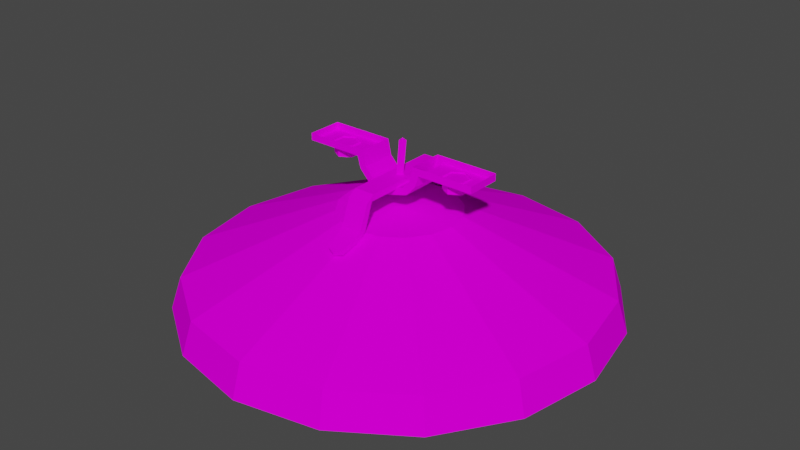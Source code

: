 # Source: blend.blend  (saved by Blender 4.0.36; exported with 4.5.12 LTS)
import bpy
from mathutils import Matrix  # noqa: F401  (used for matrix-valued properties, if any)

bpy.ops.wm.read_factory_settings(use_empty=True)
scene = bpy.context.scene
scene.name = 'Scene'

# ---- images (referenced by path relative to the original .blend; pixels are not part of the script)
import os
ASSET_DIR = os.environ.get("B2B_ASSET_DIR", "")  # directory of the original .blend (textures are referenced by path, not embedded)
HERE = os.path.dirname(os.path.abspath(__file__))  # packed textures are extracted next to this script under _unpacked/

def load_image(name, relpath, width, height, colorspace="sRGB"):
    """Load a texture the original file referenced (path relative to the .blend, or extracted next to this script)."""
    p = next((c for c in (os.path.join(HERE, relpath), os.path.join(ASSET_DIR, relpath)) if relpath and os.path.exists(c)), "")
    if p:
        img = bpy.data.images.load(p, check_existing=True)
        img.name = name
    else:  # same state as the original file: an image datablock whose file is absent (Cycles renders it pink)
        img = bpy.data.images.new(name, width, height)
        img.source = "FILE"
        img.filepath = "//" + (relpath or name)
    img.colorspace_settings.name = colorspace
    return img
img_scrap_ceilinglight_diff_png = load_image('scrap_ceilinglight_diff.png', 'scrap_ceilinglight_diff.png', 1024, 1024, 'sRGB')

# ---- materials (node trees are filled in below, after node groups)
mat_scrap_ceilinglight_diff = bpy.data.materials.new('scrap_ceilinglight_diff')
mat_scrap_ceilinglight_diff.use_transparent_shadow = False
mat_scrap_ceilinglight_diff.roughness = 1.0

# ---- material node trees
mat_scrap_ceilinglight_diff.use_nodes = True; mat_scrap_ceilinglight_diff.node_tree.nodes.clear()
_N = mat_scrap_ceilinglight_diff.node_tree.nodes; _L = mat_scrap_ceilinglight_diff.node_tree.links
n0 = _N.new('ShaderNodeBsdfPrincipled'); n0.name = 'Принципиальный BSDF'; n0.location = (0, 300)
n0.distribution = 'GGX'
n0.subsurface_method = 'RANDOM_WALK_SKIN'
n0.inputs[2].default_value = 1.0
n0.inputs[3].default_value = 1.45
n0.inputs[13].default_value = 0.0
n0.inputs[27].default_value = (0.0, 0.0, 0.0, 1.0)
n0.inputs[28].default_value = 1.0
n1 = _N.new('ShaderNodeOutputMaterial'); n1.name = 'Вывод материала'; n1.location = (280, 300)
n2 = _N.new('ShaderNodeTexImage'); n2.name = 'Изображение-текстура'; n2.location = (-354, 28)
n2.image = img_scrap_ceilinglight_diff_png
_L.new(n0.outputs[0], n1.inputs[0])
_L.new(n2.outputs[0], n0.inputs[0])
n1.is_active_output = True

# ---- world
world_world = bpy.data.worlds.new('World'); scene.world = world_world
world_world.use_nodes = True; world_world.node_tree.nodes.clear()
_N = world_world.node_tree.nodes; _L = world_world.node_tree.links
n0 = _N.new('ShaderNodeOutputWorld'); n0.name = 'World Output'; n0.location = (300, 300)
n1 = _N.new('ShaderNodeBackground'); n1.name = 'Background'; n1.location = (10, 300)
n1.inputs[0].default_value = (0.05088, 0.05088, 0.05088, 1.0)
_L.new(n1.outputs[0], n0.inputs[0])
n0.is_active_output = True
world_world.color = (0.05088, 0.05088, 0.05088)
world_world.use_sun_shadow = False
world_world.sun_shadow_jitter_overblur = 0.0

# ---- meshes
me_scrap_ceilinglight_lod1__1 = bpy.data.meshes.new('scrap_ceilinglight_LOD1 (1)')
me_scrap_ceilinglight_lod1__1.from_pydata([(29.05, -21.4, -2.384e-05), (30.32, -21.18, -2.384e-05), (28.0, -21.18, -11.6), (26.83, -21.4, -11.11), (28.44, -16.98, -2.384e-05), (21.44, -21.18, -21.44), (26.27, -16.98, -10.88), (8.179, -8.319, -5.96e-06), (20.53, -21.4, -20.53), (11.6, -21.18, -28.0), (7.556, -8.319, -3.131), (2.547, -8.02, -0.5066), (20.12, -16.98, -20.12), (11.11, -21.4, -26.83), (-2.98e-05, -21.18, -30.32), (5.783, -8.319, -5.783), (1.443, -8.02, -2.159), (10.88, -16.98, -26.27), (-2.98e-05, -21.4, -29.05), (-11.6, -21.18, -28.0), (3.131, -8.319, -7.556), (-2.384e-05, -16.98, -28.44), (-11.11, -21.4, -26.83), (-21.44, -21.18, -21.44), (-5.96e-06, -8.319, -8.179), (-0.5066, -8.02, -2.547), (-10.88, -16.98, -26.27), (-20.53, -21.4, -20.53), (-28.0, -21.18, -11.6), (-3.131, -8.319, -7.556), (-20.12, -16.98, -20.12), (-26.83, -21.4, -11.11), (-30.32, -21.18, 3.576e-05), (-29.05, -21.4, 3.576e-05), (-5.783, -8.319, -5.783), (-2.159, -8.02, -1.443), (-26.27, -16.98, -10.88), (-28.44, -16.98, 2.98e-05), (-7.556, -8.319, -3.131), (-8.179, -8.319, 1.192e-05), (-2.547, -8.02, 0.5066), (8.411, -7.764, -5.96e-06), (0.0, -7.416, 3.576e-07), (7.77, -7.764, -3.22), (28.86, -16.63, -2.384e-05), (26.66, -16.63, -11.04), (5.948, -7.764, -5.948), (20.4, -16.63, -20.4), (3.22, -7.764, -7.77), (11.04, -16.63, -26.66), (-5.96e-06, -7.764, -8.411), (-2.384e-05, -16.63, -28.86), (-3.22, -7.764, -7.77), (-11.04, -16.63, -26.66), (-5.948, -7.764, -5.948), (-20.4, -16.63, -20.4), (-7.77, -7.764, -3.22), (-8.411, -7.764, 1.192e-05), (-26.66, -16.63, -11.04), (-28.86, -16.63, 2.98e-05), (2.547, -11.33, -0.5066), (1.443, -11.33, -2.159), (4.727, -13.9, -0.9399), (-0.5066, -11.33, -2.547), (2.678, -13.9, -4.007), (-2.159, -11.33, -1.443), (-2.547, -11.33, 0.5066), (-0.9399, -13.9, -4.727), (-4.007, -13.9, -2.678), (-4.727, -13.9, 0.9399), (-5.383, -16.49, 1.07), (-4.562, -16.49, -3.049), (-4.895, -19.07, 0.9735), (3.049, -16.49, -4.562), (5.383, -16.49, -1.07), (-1.07, -16.49, -5.383), (-4.15, -19.07, -2.774), (-3.952, -20.52, 0.7858), (2.774, -19.07, -4.15), (4.895, -19.07, -0.9735), (-0.9735, -19.07, -4.895), (-3.351, -20.52, -2.238), (-2.637, -21.64, 0.5245), (2.238, -20.52, -3.351), (3.952, -20.52, -0.7858), (-0.7858, -20.52, -3.952), (-2.235, -21.64, -1.494), (0.0, -22.4, 5.96e-06), (-0.5245, -21.64, -2.637), (1.494, -21.64, -2.235), (2.637, -21.64, -0.5245), (1.469, -3.784, -7.129), (-1.475, -3.741, 0.0), (1.475, -3.741, 0.0), (-1.469, -3.784, -7.129), (1.476, -7.343, -8.441), (-1.475, -2.902, 0.0), (-1.476, -7.343, -8.441), (1.469, -8.246, -9.296), (-1.469, -8.246, -9.296), (-1.476, -2.904, -6.836), (1.475, -2.902, 0.0), (-1.476, -3.729, -8.014), (1.476, -2.904, -6.836), (-1.473, -7.251, -9.424), (1.476, -3.729, -8.014), (1.473, -7.251, -9.424), (1.115, -8.734, -12.42), (1.108, -9.32, -12.17), (-1.115, -8.734, -12.42), (-1.108, -9.32, -12.17), (-5.96e-06, -9.515, -12.62), (-5.96e-06, -8.929, -12.88), (-0.3002, -3.047, -0.3029), (-0.09127, 1.817, -0.5978), (0.09699, 1.836, 0.3222), (-0.1232, -3.032, 0.5615), (0.7996, 1.799, -0.3002), (0.5367, -3.062, -0.0234), (-10.51, -0.8163, -0.8873), (-8.972, -2.477, -1.775), (-8.972, -0.8163, -1.775), (-10.51, -2.477, -0.8873), (-10.51, -0.8163, 0.8873), (-10.51, -2.477, 0.8873), (-8.972, -0.8163, 1.775), (-8.972, -2.477, 1.775), (-7.434, -0.8163, 0.8873), (-7.434, -2.477, 0.8873), (-7.434, -0.8163, -0.8873), (-7.434, -2.477, -0.8873), (-8.972, -2.49, 6.249e-08), (0.0, -4.987, -2.499), (0.0, -3.989, -2.499), (-2.534, -3.281, -2.499), (-3.093, -4.12, -2.499), (0.0, -4.987, 2.499), (-3.598, -2.136, -2.499), (-3.093, -4.12, 2.499), (0.0, -3.989, 2.499), (-2.534, -3.281, 2.499), (-4.486, -2.617, -2.499), (-4.056, 0.0, -2.499), (-4.486, -2.617, 2.499), (-3.598, -2.136, 2.499), (-4.944, -1.0, -2.499), (-13.0, 0.0, -2.499), (-13.0, -1.0, -2.499), (-4.944, -1.0, 2.499), (-4.056, 0.0, 2.499), (-13.0, -1.0, 2.499), (-13.0, 0.0, 2.499), (10.51, -0.8163, 0.8873), (8.972, -2.477, 1.775), (8.972, -0.8163, 1.775), (10.51, -2.477, 0.8873), (10.51, -0.8163, -0.8873), (10.51, -2.477, -0.8873), (8.972, -0.8163, -1.775), (8.972, -2.477, -1.775), (7.434, -0.8163, -0.8873), (7.434, -2.477, -0.8873), (7.434, -0.8163, 0.8873), (7.434, -2.477, 0.8873), (8.972, -2.49, 6.249e-08), (2.534, -3.281, 2.499), (3.093, -4.12, 2.499), (3.598, -2.136, 2.499), (3.093, -4.12, -2.499), (2.534, -3.281, -2.499), (4.486, -2.617, 2.499), (4.056, 0.0, 2.499), (4.486, -2.617, -2.499), (3.598, -2.136, -2.499), (4.944, -1.0, 2.499), (13.0, 0.0, 2.499), (13.0, -1.0, 2.499), (4.944, -1.0, -2.499), (4.056, 0.0, -2.499), (13.0, -1.0, -2.499), (13.0, 0.0, -2.499), (-28.0, -21.18, 11.6), (-26.83, -21.4, 11.11), (-21.44, -21.18, 21.44), (-26.27, -16.98, 10.88), (-20.53, -21.4, 20.53), (-11.6, -21.18, 28.0), (-7.556, -8.319, 3.131), (-20.12, -16.98, 20.12), (-11.11, -21.4, 26.83), (2.98e-05, -21.18, 30.32), (-5.783, -8.319, 5.783), (-1.443, -8.02, 2.159), (-10.88, -16.98, 26.27), (2.98e-05, -21.4, 29.05), (11.6, -21.18, 28.0), (-3.131, -8.319, 7.556), (2.98e-05, -16.98, 28.44), (11.11, -21.4, 26.83), (21.44, -21.18, 21.44), (5.96e-06, -8.319, 8.179), (0.5066, -8.02, 2.547), (10.88, -16.98, 26.27), (20.53, -21.4, 20.53), (28.0, -21.18, 11.6), (3.131, -8.319, 7.556), (20.12, -16.98, 20.12), (26.83, -21.4, 11.11), (5.783, -8.319, 5.783), (2.159, -8.02, 1.443), (26.27, -16.98, 10.88), (7.556, -8.319, 3.131), (-7.77, -7.764, 3.22), (-26.66, -16.63, 11.04), (-5.948, -7.764, 5.948), (-20.4, -16.63, 20.4), (-3.22, -7.764, 7.77), (-11.04, -16.63, 26.66), (5.96e-06, -7.764, 8.411), (2.98e-05, -16.63, 28.86), (3.22, -7.764, 7.77), (11.04, -16.63, 26.66), (5.948, -7.764, 5.948), (20.4, -16.63, 20.4), (7.77, -7.764, 3.22), (26.66, -16.63, 11.04), (-1.443, -11.33, 2.159), (0.5066, -11.33, 2.547), (-2.678, -13.9, 4.007), (2.159, -11.33, 1.443), (0.9399, -13.9, 4.727), (4.007, -13.9, 2.678), (4.562, -16.49, 3.049), (-3.049, -16.49, 4.562), (1.07, -16.49, 5.383), (4.15, -19.07, 2.774), (-2.774, -19.07, 4.15), (0.9735, -19.07, 4.895), (3.351, -20.52, 2.238), (-2.238, -20.52, 3.351), (0.7858, -20.52, 3.952), (2.235, -21.64, 1.494), (0.5245, -21.64, 2.637), (-1.494, -21.64, 2.235), (-1.469, -3.784, 7.129), (1.469, -3.784, 7.129), (-1.476, -7.343, 8.441), (1.476, -7.343, 8.441), (-1.469, -8.246, 9.296), (1.469, -8.246, 9.296), (1.476, -2.904, 6.836), (1.476, -3.729, 8.014), (-1.476, -2.904, 6.836), (1.473, -7.251, 9.424), (-1.476, -3.729, 8.014), (-1.473, -7.251, 9.424), (-1.115, -8.734, 12.42), (-1.108, -9.32, 12.17), (1.115, -8.734, 12.42), (1.108, -9.32, 12.17), (5.96e-06, -9.515, 12.62), (5.96e-06, -8.929, 12.88)], [], [(0, 2, 1), (0, 3, 2), (4, 3, 0), (3, 5, 2), (4, 6, 3), (7, 6, 4), (3, 8, 5), (6, 8, 3), (8, 9, 5), (7, 10, 6), (11, 10, 7), (6, 12, 8), (10, 12, 6), (8, 13, 9), (12, 13, 8), (13, 14, 9), (11, 15, 10), (10, 15, 12), (11, 16, 15), (12, 17, 13), (15, 17, 12), (13, 18, 14), (17, 18, 13), (18, 19, 14), (16, 20, 15), (15, 20, 17), (17, 21, 18), (20, 21, 17), (18, 22, 19), (21, 22, 18), (22, 23, 19), (16, 24, 20), (20, 24, 21), (16, 25, 24), (21, 26, 22), (24, 26, 21), (22, 27, 23), (26, 27, 22), (27, 28, 23), (25, 29, 24), (24, 29, 26), (26, 30, 27), (29, 30, 26), (27, 31, 28), (30, 31, 27), (31, 32, 28), (31, 33, 32), (25, 34, 29), (29, 34, 30), (25, 35, 34), (30, 36, 31), (36, 33, 31), (34, 36, 30), (36, 37, 33), (34, 38, 36), (38, 37, 36), (35, 38, 34), (38, 39, 37), (35, 39, 38), (35, 40, 39), (41, 43, 42), (44, 43, 41), (44, 45, 43), (1, 45, 44), (1, 2, 45), (43, 46, 42), (45, 46, 43), (2, 47, 45), (45, 47, 46), (2, 5, 47), (46, 48, 42), (47, 48, 46), (5, 49, 47), (47, 49, 48), (5, 9, 49), (48, 50, 42), (49, 50, 48), (9, 51, 49), (49, 51, 50), (9, 14, 51), (50, 52, 42), (51, 52, 50), (14, 53, 51), (51, 53, 52), (14, 19, 53), (52, 54, 42), (53, 54, 52), (19, 55, 53), (53, 55, 54), (19, 23, 55), (54, 56, 42), (55, 56, 54), (56, 57, 42), (23, 58, 55), (55, 58, 56), (58, 57, 56), (23, 28, 58), (58, 59, 57), (28, 59, 58), (28, 32, 59), (16, 11, 60), (16, 60, 61), (25, 16, 61), (61, 60, 62), (25, 61, 63), (35, 25, 63), (61, 62, 64), (63, 61, 64), (35, 63, 65), (40, 35, 65), (40, 65, 66), (65, 63, 67), (63, 64, 67), (66, 65, 68), (65, 67, 68), (66, 68, 69), (68, 70, 69), (68, 71, 70), (67, 71, 68), (71, 72, 70), (62, 73, 64), (62, 74, 73), (64, 75, 67), (67, 75, 71), (64, 73, 75), (71, 76, 72), (75, 76, 71), (76, 77, 72), (74, 78, 73), (74, 79, 78), (73, 80, 75), (75, 80, 76), (73, 78, 80), (76, 81, 77), (80, 81, 76), (81, 82, 77), (79, 83, 78), (79, 84, 83), (78, 85, 80), (80, 85, 81), (78, 83, 85), (81, 86, 82), (85, 86, 81), (87, 82, 86), (85, 88, 86), (83, 88, 85), (87, 86, 88), (84, 89, 83), (83, 89, 88), (87, 88, 89), (84, 90, 89), (87, 89, 90), (91, 93, 92), (91, 92, 94), (95, 91, 94), (94, 92, 96), (95, 94, 97), (98, 95, 97), (98, 97, 99), (94, 96, 100), (100, 96, 101), (97, 94, 102), (94, 100, 102), (100, 101, 103), (102, 100, 103), (103, 101, 93), (103, 93, 91), (99, 97, 104), (97, 102, 104), (102, 103, 105), (105, 103, 91), (104, 102, 105), (106, 105, 91), (104, 105, 106), (106, 91, 95), (106, 95, 98), (107, 106, 98), (104, 106, 107), (107, 98, 108), (99, 104, 109), (104, 107, 109), (99, 109, 110), (109, 111, 110), (112, 108, 111), (112, 107, 108), (109, 112, 111), (107, 112, 109), (113, 115, 114), (113, 116, 115), (116, 117, 115), (116, 118, 117), (118, 114, 117), (118, 113, 114), (119, 121, 120), (119, 120, 122), (123, 119, 122), (123, 122, 124), (125, 123, 124), (125, 124, 126), (127, 125, 126), (127, 126, 128), (129, 127, 128), (129, 128, 130), (121, 129, 130), (121, 130, 120), (120, 130, 131), (122, 120, 131), (130, 128, 131), (124, 122, 131), (131, 128, 126), (126, 124, 131), (132, 134, 133), (132, 135, 134), (136, 135, 132), (135, 137, 134), (136, 138, 135), (139, 138, 136), (139, 140, 138), (135, 141, 137), (138, 141, 135), (141, 142, 137), (140, 143, 138), (138, 143, 141), (140, 144, 143), (141, 145, 142), (143, 145, 141), (145, 146, 142), (145, 147, 146), (144, 148, 143), (143, 148, 145), (148, 147, 145), (144, 149, 148), (148, 150, 147), (149, 150, 148), (149, 151, 150), (151, 147, 150), (151, 146, 147), (133, 140, 139), (133, 134, 140), (134, 144, 140), (134, 137, 144), (137, 149, 144), (137, 142, 149), (152, 154, 153), (152, 153, 155), (156, 152, 155), (156, 155, 157), (158, 156, 157), (158, 157, 159), (160, 158, 159), (160, 159, 161), (162, 160, 161), (162, 161, 163), (154, 162, 163), (154, 163, 153), (153, 163, 164), (155, 153, 164), (163, 161, 164), (157, 155, 164), (164, 161, 159), (159, 157, 164), (136, 165, 139), (136, 166, 165), (132, 166, 136), (166, 167, 165), (132, 168, 166), (133, 168, 132), (133, 169, 168), (166, 170, 167), (168, 170, 166), (170, 171, 167), (169, 172, 168), (168, 172, 170), (169, 173, 172), (170, 174, 171), (172, 174, 170), (174, 175, 171), (174, 176, 175), (173, 177, 172), (172, 177, 174), (177, 176, 174), (173, 178, 177), (177, 179, 176), (178, 179, 177), (178, 180, 179), (180, 176, 179), (180, 175, 176), (139, 169, 133), (139, 165, 169), (165, 173, 169), (165, 167, 173), (167, 178, 173), (167, 171, 178), (33, 181, 32), (33, 182, 181), (37, 182, 33), (182, 183, 181), (37, 184, 182), (39, 184, 37), (182, 185, 183), (184, 185, 182), (185, 186, 183), (39, 187, 184), (40, 187, 39), (184, 188, 185), (187, 188, 184), (185, 189, 186), (188, 189, 185), (189, 190, 186), (40, 191, 187), (187, 191, 188), (40, 192, 191), (188, 193, 189), (191, 193, 188), (189, 194, 190), (193, 194, 189), (194, 195, 190), (192, 196, 191), (191, 196, 193), (193, 197, 194), (196, 197, 193), (194, 198, 195), (197, 198, 194), (198, 199, 195), (192, 200, 196), (196, 200, 197), (192, 201, 200), (197, 202, 198), (200, 202, 197), (198, 203, 199), (202, 203, 198), (203, 204, 199), (201, 205, 200), (200, 205, 202), (202, 206, 203), (205, 206, 202), (203, 207, 204), (206, 207, 203), (207, 1, 204), (207, 0, 1), (201, 208, 205), (205, 208, 206), (201, 209, 208), (206, 210, 207), (210, 0, 207), (208, 210, 206), (210, 4, 0), (208, 211, 210), (211, 4, 210), (209, 211, 208), (211, 7, 4), (209, 7, 211), (209, 11, 7), (57, 212, 42), (59, 212, 57), (59, 213, 212), (32, 213, 59), (32, 181, 213), (212, 214, 42), (213, 214, 212), (181, 215, 213), (213, 215, 214), (181, 183, 215), (214, 216, 42), (215, 216, 214), (183, 217, 215), (215, 217, 216), (183, 186, 217), (216, 218, 42), (217, 218, 216), (186, 219, 217), (217, 219, 218), (186, 190, 219), (218, 220, 42), (219, 220, 218), (190, 221, 219), (219, 221, 220), (190, 195, 221), (220, 222, 42), (221, 222, 220), (195, 223, 221), (221, 223, 222), (195, 199, 223), (222, 224, 42), (223, 224, 222), (224, 41, 42), (199, 225, 223), (223, 225, 224), (225, 41, 224), (199, 204, 225), (225, 44, 41), (204, 44, 225), (204, 1, 44), (192, 40, 66), (192, 66, 226), (201, 192, 226), (226, 66, 69), (201, 226, 227), (209, 201, 227), (226, 69, 228), (227, 226, 228), (209, 227, 229), (11, 209, 229), (11, 229, 60), (229, 227, 230), (227, 228, 230), (60, 229, 231), (229, 230, 231), (60, 231, 62), (231, 74, 62), (231, 232, 74), (230, 232, 231), (232, 79, 74), (69, 233, 228), (69, 70, 233), (228, 234, 230), (230, 234, 232), (228, 233, 234), (232, 235, 79), (234, 235, 232), (235, 84, 79), (70, 236, 233), (70, 72, 236), (233, 237, 234), (234, 237, 235), (233, 236, 237), (235, 238, 84), (237, 238, 235), (238, 90, 84), (72, 239, 236), (72, 77, 239), (236, 240, 237), (237, 240, 238), (236, 239, 240), (238, 241, 90), (240, 241, 238), (87, 90, 241), (240, 242, 241), (239, 242, 240), (87, 241, 242), (77, 243, 239), (239, 243, 242), (87, 242, 243), (77, 82, 243), (87, 243, 82), (244, 92, 93), (244, 93, 245), (246, 244, 245), (245, 93, 101), (246, 245, 247), (248, 246, 247), (248, 247, 249), (245, 101, 250), (250, 101, 96), (247, 245, 251), (245, 250, 251), (250, 96, 252), (251, 250, 252), (252, 96, 92), (252, 92, 244), (249, 247, 253), (247, 251, 253), (251, 252, 254), (254, 252, 244), (253, 251, 254), (255, 254, 244), (253, 254, 255), (255, 244, 246), (255, 246, 248), (256, 255, 248), (253, 255, 256), (256, 248, 257), (249, 253, 258), (253, 256, 258), (249, 258, 259), (258, 260, 259), (261, 257, 260), (261, 256, 257), (258, 261, 260), (256, 261, 258)])
_k = set([(1, 2), (1, 204), (2, 5), (5, 9), (9, 14), (11, 16), (11, 209), (14, 19), (16, 25), (19, 23), (23, 28), (25, 35), (28, 32), (32, 181), (35, 40), (40, 192), (41, 43), (41, 224), (43, 46), (44, 45), (44, 225), (45, 47), (46, 48), (47, 49), (48, 50), (49, 51), (50, 52), (51, 53), (52, 54), (53, 55), (54, 56), (55, 58), (56, 57), (57, 212), (58, 59), (59, 213), (91, 93), (91, 95), (92, 94), (92, 244), (93, 245), (94, 97), (95, 98), (96, 100), (96, 252), (97, 99), (100, 102), (101, 103), (101, 250), (102, 104), (103, 105), (104, 109), (105, 106), (106, 107), (107, 112), (109, 112), (119, 121), (119, 123), (120, 122), (120, 130), (121, 129), (122, 124), (123, 125), (124, 126), (125, 127), (126, 128), (127, 129), (128, 130), (145, 147), (146, 147), (147, 150), (148, 150), (149, 151), (150, 151), (152, 154), (152, 156), (153, 155), (153, 163), (154, 162), (155, 157), (156, 158), (157, 159), (158, 160), (159, 161), (160, 162), (161, 163), (174, 176), (175, 176), (176, 179), (177, 179), (179, 180), (181, 183), (183, 186), (186, 190), (190, 195), (192, 201), (195, 199), (199, 204), (201, 209), (212, 214), (213, 215), (214, 216), (215, 217), (216, 218), (217, 219), (218, 220), (219, 221), (220, 222), (221, 223), (222, 224), (223, 225), (244, 246), (245, 247), (246, 248), (247, 249), (250, 251), (251, 253), (252, 254), (253, 258), (254, 255), (255, 256), (256, 261), (258, 261)])
me_scrap_ceilinglight_lod1__1.attributes.new('sharp_edge', 'BOOLEAN', 'EDGE').data.foreach_set('value', [ (min(e.vertices), max(e.vertices)) in _k for e in me_scrap_ceilinglight_lod1__1.edges])
_uv = me_scrap_ceilinglight_lod1__1.uv_layers.new(name='UVMap')
_uv.uv.foreach_set('vector', [0.9893, 0.02089, 0.8335, 0.03214, 0.9883, 0.003895, 0.9893, 0.02089, 0.8389, 0.04807, 0.8335, 0.03214, 0.9971, 0.08075, 0.8389, 0.04807, 0.9893, 0.02089, 0.8389, 0.04807, 0.6909, 0.1044, 0.8335, 0.03214, 0.9971, 0.08075, 0.8574, 0.1029, 0.8389, 0.04807, 0.9878, 0.3733, 0.8574, 0.1029, 0.9971, 0.08075, 0.8389, 0.04807, 0.7007, 0.1179, 0.6909, 0.1044, 0.8574, 0.1029, 0.7007, 0.1179, 0.8389, 0.04807, 0.7007, 0.1179, 0.5791, 0.2196, 0.6909, 0.1044, 0.9878, 0.3733, 0.9458, 0.3782, 0.8574, 0.1029, 0.9707, 0.448, 0.9458, 0.3782, 0.9878, 0.3733, 0.8574, 0.1029, 0.7354, 0.1646, 0.7007, 0.1179, 0.9458, 0.3782, 0.7354, 0.1646, 0.8574, 0.1029, 0.7007, 0.1179, 0.5928, 0.2291, 0.5791, 0.2196, 0.7354, 0.1646, 0.5928, 0.2291, 0.7007, 0.1179, 0.5928, 0.2291, 0.5103, 0.365, 0.5791, 0.2196, 0.9707, 0.448, 0.9087, 0.3962, 0.9458, 0.3782, 0.9458, 0.3782, 0.9087, 0.3962, 0.7354, 0.1646, 0.9707, 0.448, 0.9438, 0.4622, 0.9087, 0.3962, 0.7354, 0.1646, 0.6401, 0.2622, 0.5928, 0.2291, 0.9087, 0.3962, 0.6401, 0.2622, 0.7354, 0.1646, 0.5928, 0.2291, 0.5264, 0.3696, 0.5103, 0.365, 0.6401, 0.2622, 0.5264, 0.3696, 0.5928, 0.2291, 0.5264, 0.3696, 0.4929, 0.5254, 0.5103, 0.365, 0.9438, 0.4622, 0.8794, 0.4255, 0.9087, 0.3962, 0.9087, 0.3962, 0.8794, 0.4255, 0.6401, 0.2622, 0.6401, 0.2622, 0.582, 0.3855, 0.5264, 0.3696, 0.8794, 0.4255, 0.582, 0.3855, 0.6401, 0.2622, 0.5264, 0.3696, 0.5098, 0.5244, 0.4929, 0.5254, 0.582, 0.3855, 0.5098, 0.5244, 0.5264, 0.3696, 0.5098, 0.5244, 0.5288, 0.6821, 0.4929, 0.5254, 0.9438, 0.4622, 0.8613, 0.4626, 0.8794, 0.4255, 0.8794, 0.4255, 0.8613, 0.4626, 0.582, 0.3855, 0.9438, 0.4622, 0.9302, 0.491, 0.8613, 0.4626, 0.582, 0.3855, 0.5674, 0.521, 0.5098, 0.5244, 0.8613, 0.4626, 0.5674, 0.521, 0.582, 0.3855, 0.5098, 0.5244, 0.5444, 0.6758, 0.5288, 0.6821, 0.5674, 0.521, 0.5444, 0.6758, 0.5098, 0.5244, 0.5444, 0.6758, 0.6133, 0.8179, 0.5288, 0.6821, 0.9302, 0.491, 0.8564, 0.5034, 0.8613, 0.4626, 0.8613, 0.4626, 0.8564, 0.5034, 0.5674, 0.521, 0.5674, 0.521, 0.5977, 0.6538, 0.5444, 0.6758, 0.8564, 0.5034, 0.5977, 0.6538, 0.5674, 0.521, 0.5444, 0.6758, 0.626, 0.8071, 0.6133, 0.8179, 0.5977, 0.6538, 0.626, 0.8071, 0.5444, 0.6758, 0.626, 0.8071, 0.731, 0.9219, 0.6133, 0.8179, 0.626, 0.8071, 0.7407, 0.9082, 0.731, 0.9219, 0.9302, 0.491, 0.8657, 0.5435, 0.8564, 0.5034, 0.8564, 0.5034, 0.8657, 0.5435, 0.5977, 0.6538, 0.9302, 0.491, 0.936, 0.522, 0.8657, 0.5435, 0.5977, 0.6538, 0.6704, 0.77, 0.626, 0.8071, 0.6704, 0.77, 0.7407, 0.9082, 0.626, 0.8071, 0.8657, 0.5435, 0.6704, 0.77, 0.5977, 0.6538, 0.6704, 0.77, 0.7788, 0.8608, 0.7407, 0.9082, 0.8657, 0.5435, 0.8877, 0.5791, 0.6704, 0.77, 0.8877, 0.5791, 0.7788, 0.8608, 0.6704, 0.77, 0.936, 0.522, 0.8877, 0.5791, 0.8657, 0.5435, 0.8877, 0.5791, 0.9209, 0.6045, 0.7788, 0.8608, 0.936, 0.522, 0.9209, 0.6045, 0.8877, 0.5791, 0.936, 0.522, 0.9512, 0.5371, 0.9209, 0.6045, 0.5024, 0.3591, 0.459, 0.3586, 0.4688, 0.4338, 0.5547, 0.06714, 0.459, 0.3586, 0.5024, 0.3591, 0.5547, 0.06714, 0.408, 0.06982, 0.459, 0.3586, 0.5571, 0.001854, 0.408, 0.06982, 0.5547, 0.06714, 0.5571, 0.001854, 0.3962, 0.008263, 0.408, 0.06982, 0.459, 0.3586, 0.4185, 0.3726, 0.4548, 0.439, 0.408, 0.06982, 0.4185, 0.3726, 0.459, 0.3586, 0.3962, 0.008263, 0.2712, 0.1187, 0.408, 0.06982, 0.408, 0.06982, 0.2712, 0.1187, 0.4185, 0.3726, 0.3962, 0.008263, 0.2401, 0.06421, 0.2712, 0.1187, 0.4185, 0.3726, 0.3855, 0.3997, 0.4429, 0.449, 0.2712, 0.1187, 0.3855, 0.3997, 0.4185, 0.3726, 0.2401, 0.06421, 0.1602, 0.2117, 0.2712, 0.1187, 0.2712, 0.1187, 0.1602, 0.2117, 0.3855, 0.3997, 0.2401, 0.06421, 0.112, 0.1711, 0.1602, 0.2117, 0.3855, 0.3997, 0.364, 0.4365, 0.4353, 0.4624, 0.1602, 0.2117, 0.364, 0.4365, 0.3855, 0.3997, 0.112, 0.1711, 0.08777, 0.3372, 0.1602, 0.2117, 0.1602, 0.2117, 0.08777, 0.3372, 0.364, 0.4365, 0.112, 0.1711, 0.02864, 0.3159, 0.08777, 0.3372, 0.364, 0.4365, 0.3567, 0.4785, 0.4324, 0.4778, 0.08777, 0.3372, 0.3567, 0.4785, 0.364, 0.4365, 0.02864, 0.3159, 0.06317, 0.4802, 0.08777, 0.3372, 0.08777, 0.3372, 0.06317, 0.4802, 0.3567, 0.4785, 0.02864, 0.3159, 0.0003183, 0.4805, 0.06317, 0.4802, 0.3567, 0.4785, 0.3645, 0.5205, 0.4348, 0.4929, 0.06317, 0.4802, 0.3645, 0.5205, 0.3567, 0.4785, 0.0003183, 0.4805, 0.08942, 0.6226, 0.06317, 0.4802, 0.06317, 0.4802, 0.08942, 0.6226, 0.3645, 0.5205, 0.0003183, 0.4805, 0.03058, 0.6445, 0.08942, 0.6226, 0.3645, 0.5205, 0.3865, 0.5571, 0.4421, 0.5059, 0.08942, 0.6226, 0.3865, 0.5571, 0.3645, 0.5205, 0.3865, 0.5571, 0.4202, 0.5845, 0.4534, 0.5146, 0.03058, 0.6445, 0.1635, 0.7476, 0.08942, 0.6226, 0.08942, 0.6226, 0.1635, 0.7476, 0.3865, 0.5571, 0.1635, 0.7476, 0.4202, 0.5845, 0.3865, 0.5571, 0.03058, 0.6445, 0.1152, 0.7876, 0.1635, 0.7476, 0.1635, 0.7476, 0.2751, 0.8433, 0.4202, 0.5845, 0.1152, 0.7876, 0.2751, 0.8433, 0.1635, 0.7476, 0.1152, 0.7876, 0.2352, 0.895, 0.2751, 0.8433, 0.4741, 0.6611, 0.5039, 0.6587, 0.5127, 0.7036, 0.4741, 0.6611, 0.5127, 0.7036, 0.4785, 0.7061, 0.4414, 0.6611, 0.4741, 0.6611, 0.4785, 0.7061, 0.4785, 0.7061, 0.5127, 0.7036, 0.5342, 0.7485, 0.4414, 0.6611, 0.4785, 0.7061, 0.4399, 0.7061, 0.4102, 0.6602, 0.4414, 0.6611, 0.4399, 0.7061, 0.4785, 0.7061, 0.5342, 0.7485, 0.4861, 0.751, 0.4399, 0.7061, 0.4785, 0.7061, 0.4861, 0.751, 0.4102, 0.6602, 0.4399, 0.7061, 0.4028, 0.7056, 0.3889, 0.6572, 0.4102, 0.6602, 0.4028, 0.7056, 0.3889, 0.6572, 0.4028, 0.7056, 0.3794, 0.7017, 0.4028, 0.7056, 0.4399, 0.7061, 0.4377, 0.7505, 0.4399, 0.7061, 0.4861, 0.751, 0.4377, 0.7505, 0.3794, 0.7017, 0.4028, 0.7056, 0.3894, 0.751, 0.4028, 0.7056, 0.4377, 0.7505, 0.3894, 0.751, 0.3794, 0.7017, 0.3894, 0.751, 0.353, 0.7456, 0.3894, 0.751, 0.3457, 0.791, 0.353, 0.7456, 0.3894, 0.751, 0.3867, 0.7876, 0.3457, 0.791, 0.4377, 0.7505, 0.3867, 0.7876, 0.3894, 0.751, 0.3867, 0.7876, 0.3572, 0.8359, 0.3457, 0.791, 0.5342, 0.7485, 0.4873, 0.7852, 0.4861, 0.751, 0.5342, 0.7485, 0.54, 0.79, 0.4873, 0.7852, 0.4861, 0.751, 0.4373, 0.7837, 0.4377, 0.7505, 0.4377, 0.7505, 0.4373, 0.7837, 0.3867, 0.7876, 0.4861, 0.751, 0.4873, 0.7852, 0.4373, 0.7837, 0.3867, 0.7876, 0.3923, 0.8237, 0.3572, 0.8359, 0.4373, 0.7837, 0.3923, 0.8237, 0.3867, 0.7876, 0.3923, 0.8237, 0.3772, 0.8633, 0.3572, 0.8359, 0.54, 0.79, 0.4841, 0.8184, 0.4873, 0.7852, 0.54, 0.79, 0.5308, 0.8315, 0.4841, 0.8184, 0.4873, 0.7852, 0.4382, 0.8159, 0.4373, 0.7837, 0.4373, 0.7837, 0.4382, 0.8159, 0.3923, 0.8237, 0.4873, 0.7852, 0.4841, 0.8184, 0.4382, 0.8159, 0.3923, 0.8237, 0.4023, 0.8462, 0.3772, 0.8633, 0.4382, 0.8159, 0.4023, 0.8462, 0.3923, 0.8237, 0.4023, 0.8462, 0.4041, 0.8813, 0.3772, 0.8633, 0.5308, 0.8315, 0.4788, 0.8394, 0.4841, 0.8184, 0.5308, 0.8315, 0.5142, 0.8569, 0.4788, 0.8394, 0.4841, 0.8184, 0.4399, 0.8359, 0.4382, 0.8159, 0.4382, 0.8159, 0.4399, 0.8359, 0.4023, 0.8462, 0.4841, 0.8184, 0.4788, 0.8394, 0.4399, 0.8359, 0.4023, 0.8462, 0.4175, 0.8667, 0.4041, 0.8813, 0.4399, 0.8359, 0.4175, 0.8667, 0.4023, 0.8462, 0.4497, 0.8931, 0.4041, 0.8813, 0.4175, 0.8667, 0.4399, 0.8359, 0.4429, 0.8574, 0.4175, 0.8667, 0.4788, 0.8394, 0.4429, 0.8574, 0.4399, 0.8359, 0.4497, 0.8931, 0.4175, 0.8667, 0.4429, 0.8574, 0.5142, 0.8569, 0.4702, 0.8604, 0.4788, 0.8394, 0.4788, 0.8394, 0.4702, 0.8604, 0.4429, 0.8574, 0.4497, 0.8931, 0.4429, 0.8574, 0.4702, 0.8604, 0.5142, 0.8569, 0.4915, 0.876, 0.4702, 0.8604, 0.4497, 0.8931, 0.4702, 0.8604, 0.4915, 0.876, 0.873, 0.8818, 0.978, 0.8828, 0.9849, 0.9238, 0.873, 0.8818, 0.9849, 0.9238, 0.874, 0.9253, 0.8174, 0.8813, 0.873, 0.8818, 0.874, 0.9253, 0.874, 0.9253, 0.9849, 0.9238, 0.9932, 0.9346, 0.8174, 0.8813, 0.874, 0.9253, 0.8154, 0.9248, 0.7993, 0.8813, 0.8174, 0.8813, 0.8154, 0.9248, 0.7993, 0.8813, 0.8154, 0.9248, 0.7979, 0.9248, 0.874, 0.9253, 0.9932, 0.9346, 0.8853, 0.937, 0.8853, 0.937, 0.9932, 0.9346, 0.9941, 0.9819, 0.8154, 0.9248, 0.874, 0.9253, 0.8667, 0.9375, 0.874, 0.9253, 0.8853, 0.937, 0.8667, 0.9375, 0.8853, 0.937, 0.9941, 0.9819, 0.8862, 0.9839, 0.8667, 0.9375, 0.8853, 0.937, 0.8862, 0.9839, 0.8862, 0.9839, 0.9941, 0.9819, 0.9937, 0.9956, 0.8862, 0.9839, 0.9937, 0.9956, 0.877, 0.9961, 0.7979, 0.9248, 0.8154, 0.9248, 0.8062, 0.938, 0.8154, 0.9248, 0.8667, 0.9375, 0.8062, 0.938, 0.8667, 0.9375, 0.8862, 0.9839, 0.8677, 0.9844, 0.8677, 0.9844, 0.8862, 0.9839, 0.877, 0.9961, 0.8062, 0.938, 0.8667, 0.9375, 0.8677, 0.9844, 0.8071, 0.9858, 0.8677, 0.9844, 0.877, 0.9961, 0.8062, 0.938, 0.8677, 0.9844, 0.8071, 0.9858, 0.8071, 0.9858, 0.877, 0.9961, 0.8154, 0.999, 0.8071, 0.9858, 0.8154, 0.999, 0.7983, 0.9995, 0.7544, 0.9805, 0.8071, 0.9858, 0.7983, 0.9995, 0.8062, 0.938, 0.8071, 0.9858, 0.7544, 0.9805, 0.7544, 0.9805, 0.7983, 0.9995, 0.7476, 0.9873, 0.7979, 0.9248, 0.8062, 0.938, 0.7539, 0.9458, 0.8062, 0.938, 0.7544, 0.9805, 0.7539, 0.9458, 0.7979, 0.9248, 0.7539, 0.9458, 0.7466, 0.939, 0.7539, 0.9458, 0.7383, 0.9634, 0.7466, 0.939, 0.748, 0.9634, 0.7476, 0.9873, 0.7383, 0.9634, 0.748, 0.9634, 0.7544, 0.9805, 0.7476, 0.9873, 0.7539, 0.9458, 0.748, 0.9634, 0.7383, 0.9634, 0.7544, 0.9805, 0.748, 0.9634, 0.7539, 0.9458, 0.01826, 0.8276, 0.05222, 0.9961, 0.01489, 0.9956, 0.01826, 0.8276, 0.05331, 0.8267, 0.05222, 0.9961, 0.05331, 0.8267, 0.08917, 0.9966, 0.05222, 0.9961, 0.05331, 0.8267, 0.08826, 0.8276, 0.08917, 0.9966, 0.08826, 0.8276, 0.1255, 0.998, 0.08917, 0.9966, 0.08826, 0.8276, 0.1235, 0.8271, 0.1255, 0.998, 0.833, 0.8701, 0.8032, 0.8701, 0.8032, 0.8423, 0.833, 0.8701, 0.8032, 0.8423, 0.833, 0.8423, 0.8628, 0.8701, 0.833, 0.8701, 0.833, 0.8423, 0.8628, 0.8701, 0.833, 0.8423, 0.8628, 0.8423, 0.8926, 0.8701, 0.8628, 0.8701, 0.8628, 0.8423, 0.8926, 0.8701, 0.8628, 0.8423, 0.8926, 0.8423, 0.9224, 0.8701, 0.8926, 0.8701, 0.8926, 0.8423, 0.9224, 0.8701, 0.8926, 0.8423, 0.9224, 0.8423, 0.9526, 0.8701, 0.9224, 0.8701, 0.9224, 0.8423, 0.9526, 0.8701, 0.9224, 0.8423, 0.9521, 0.8423, 0.9824, 0.8701, 0.9526, 0.8701, 0.9521, 0.8423, 0.9824, 0.8701, 0.9521, 0.8423, 0.9829, 0.8423, 0.9829, 0.8423, 0.9521, 0.8423, 0.9678, 0.8145, 0.9995, 0.8145, 0.9829, 0.8423, 0.9678, 0.8145, 0.9521, 0.8423, 0.9355, 0.8145, 0.9678, 0.8145, 0.9834, 0.7866, 0.9995, 0.8145, 0.9678, 0.8145, 0.9678, 0.8145, 0.9355, 0.8145, 0.9517, 0.7866, 0.9517, 0.7866, 0.9834, 0.7866, 0.9678, 0.8145, 0.6831, 0.915, 0.6411, 0.9019, 0.6831, 0.9019, 0.6831, 0.915, 0.6411, 0.915, 0.6411, 0.9019, 0.6831, 0.9834, 0.6411, 0.915, 0.6831, 0.915, 0.6411, 0.915, 0.6152, 0.9019, 0.6411, 0.9019, 0.6831, 0.9834, 0.6411, 0.9834, 0.6411, 0.915, 0.6831, 0.9966, 0.6411, 0.9834, 0.6831, 0.9834, 0.6831, 0.9966, 0.6411, 0.9966, 0.6411, 0.9834, 0.6411, 0.915, 0.6152, 0.915, 0.6152, 0.9019, 0.6411, 0.9834, 0.6152, 0.915, 0.6411, 0.915, 0.6152, 0.915, 0.5923, 0.9019, 0.6152, 0.9019, 0.6411, 0.9966, 0.6152, 0.9834, 0.6411, 0.9834, 0.6411, 0.9834, 0.6152, 0.9834, 0.6152, 0.915, 0.6411, 0.9966, 0.6152, 0.9966, 0.6152, 0.9834, 0.6152, 0.915, 0.5923, 0.915, 0.5923, 0.9019, 0.6152, 0.9834, 0.5923, 0.915, 0.6152, 0.915, 0.5923, 0.915, 0.4666, 0.9019, 0.5923, 0.9019, 0.5923, 0.915, 0.4792, 0.915, 0.4666, 0.9019, 0.6152, 0.9966, 0.5923, 0.9834, 0.6152, 0.9834, 0.6152, 0.9834, 0.5923, 0.9834, 0.5923, 0.915, 0.5923, 0.9834, 0.4792, 0.915, 0.5923, 0.915, 0.6152, 0.9966, 0.5923, 0.9966, 0.5923, 0.9834, 0.5923, 0.9834, 0.4792, 0.9834, 0.4792, 0.915, 0.5923, 0.9966, 0.4792, 0.9834, 0.5923, 0.9834, 0.5923, 0.9966, 0.4666, 0.9966, 0.4792, 0.9834, 0.4666, 0.9966, 0.4792, 0.915, 0.4792, 0.9834, 0.4666, 0.9966, 0.4666, 0.9019, 0.4792, 0.915, 0.1522, 0.9087, 0.199, 0.9961, 0.1522, 0.9961, 0.1522, 0.9087, 0.199, 0.9087, 0.199, 0.9961, 0.199, 0.9087, 0.2266, 0.9961, 0.199, 0.9961, 0.199, 0.9087, 0.2266, 0.9087, 0.2266, 0.9961, 0.2266, 0.9087, 0.2651, 0.9961, 0.2266, 0.9961, 0.2266, 0.9087, 0.2651, 0.9087, 0.2651, 0.9961, 0.833, 0.8701, 0.8032, 0.8701, 0.8032, 0.8423, 0.833, 0.8701, 0.8032, 0.8423, 0.833, 0.8423, 0.8628, 0.8701, 0.833, 0.8701, 0.833, 0.8423, 0.8628, 0.8701, 0.833, 0.8423, 0.8628, 0.8423, 0.8926, 0.8701, 0.8628, 0.8701, 0.8628, 0.8423, 0.8926, 0.8701, 0.8628, 0.8423, 0.8926, 0.8423, 0.9224, 0.8701, 0.8926, 0.8701, 0.8926, 0.8423, 0.9224, 0.8701, 0.8926, 0.8423, 0.9224, 0.8423, 0.9526, 0.8701, 0.9224, 0.8701, 0.9224, 0.8423, 0.9526, 0.8701, 0.9224, 0.8423, 0.9521, 0.8423, 0.9824, 0.8701, 0.9526, 0.8701, 0.9521, 0.8423, 0.9824, 0.8701, 0.9521, 0.8423, 0.9829, 0.8423, 0.9829, 0.8423, 0.9521, 0.8423, 0.9678, 0.8145, 0.9995, 0.8145, 0.9829, 0.8423, 0.9678, 0.8145, 0.9521, 0.8423, 0.9355, 0.8145, 0.9678, 0.8145, 0.9834, 0.7866, 0.9995, 0.8145, 0.9678, 0.8145, 0.9678, 0.8145, 0.9355, 0.8145, 0.9517, 0.7866, 0.9517, 0.7866, 0.9834, 0.7866, 0.9678, 0.8145, 0.6831, 0.915, 0.6411, 0.9019, 0.6831, 0.9019, 0.6831, 0.915, 0.6411, 0.915, 0.6411, 0.9019, 0.6831, 0.9834, 0.6411, 0.915, 0.6831, 0.915, 0.6411, 0.915, 0.6152, 0.9019, 0.6411, 0.9019, 0.6831, 0.9834, 0.6411, 0.9834, 0.6411, 0.915, 0.6831, 0.9966, 0.6411, 0.9834, 0.6831, 0.9834, 0.6831, 0.9966, 0.6411, 0.9966, 0.6411, 0.9834, 0.6411, 0.915, 0.6152, 0.915, 0.6152, 0.9019, 0.6411, 0.9834, 0.6152, 0.915, 0.6411, 0.915, 0.6152, 0.915, 0.5923, 0.9019, 0.6152, 0.9019, 0.6411, 0.9966, 0.6152, 0.9834, 0.6411, 0.9834, 0.6411, 0.9834, 0.6152, 0.9834, 0.6152, 0.915, 0.6411, 0.9966, 0.6152, 0.9966, 0.6152, 0.9834, 0.6152, 0.915, 0.5923, 0.915, 0.5923, 0.9019, 0.6152, 0.9834, 0.5923, 0.915, 0.6152, 0.915, 0.5923, 0.915, 0.4666, 0.9019, 0.5923, 0.9019, 0.5923, 0.915, 0.4792, 0.915, 0.4666, 0.9019, 0.6152, 0.9966, 0.5923, 0.9834, 0.6152, 0.9834, 0.6152, 0.9834, 0.5923, 0.9834, 0.5923, 0.915, 0.5923, 0.9834, 0.4792, 0.915, 0.5923, 0.915, 0.6152, 0.9966, 0.5923, 0.9966, 0.5923, 0.9834, 0.5923, 0.9834, 0.4792, 0.9834, 0.4792, 0.915, 0.5923, 0.9966, 0.4792, 0.9834, 0.5923, 0.9834, 0.5923, 0.9966, 0.4666, 0.9966, 0.4792, 0.9834, 0.4666, 0.9966, 0.4792, 0.915, 0.4792, 0.9834, 0.4666, 0.9966, 0.4666, 0.9019, 0.4792, 0.915, 0.1522, 0.9087, 0.199, 0.9961, 0.1522, 0.9961, 0.1522, 0.9087, 0.199, 0.9087, 0.199, 0.9961, 0.199, 0.9087, 0.2266, 0.9961, 0.199, 0.9961, 0.199, 0.9087, 0.2266, 0.9087, 0.2266, 0.9961, 0.2266, 0.9087, 0.2651, 0.9961, 0.2266, 0.9961, 0.2266, 0.9087, 0.2651, 0.9087, 0.2651, 0.9961, 0.9893, 0.02089, 0.8335, 0.03214, 0.9883, 0.003895, 0.9893, 0.02089, 0.8389, 0.04807, 0.8335, 0.03214, 0.9971, 0.08075, 0.8389, 0.04807, 0.9893, 0.02089, 0.8389, 0.04807, 0.6909, 0.1044, 0.8335, 0.03214, 0.9971, 0.08075, 0.8574, 0.1029, 0.8389, 0.04807, 0.9878, 0.3733, 0.8574, 0.1029, 0.9971, 0.08075, 0.8389, 0.04807, 0.7007, 0.1179, 0.6909, 0.1044, 0.8574, 0.1029, 0.7007, 0.1179, 0.8389, 0.04807, 0.7007, 0.1179, 0.5791, 0.2196, 0.6909, 0.1044, 0.9878, 0.3733, 0.9458, 0.3782, 0.8574, 0.1029, 0.9707, 0.448, 0.9458, 0.3782, 0.9878, 0.3733, 0.8574, 0.1029, 0.7354, 0.1646, 0.7007, 0.1179, 0.9458, 0.3782, 0.7354, 0.1646, 0.8574, 0.1029, 0.7007, 0.1179, 0.5928, 0.2291, 0.5791, 0.2196, 0.7354, 0.1646, 0.5928, 0.2291, 0.7007, 0.1179, 0.5928, 0.2291, 0.5103, 0.365, 0.5791, 0.2196, 0.9707, 0.448, 0.9087, 0.3962, 0.9458, 0.3782, 0.9458, 0.3782, 0.9087, 0.3962, 0.7354, 0.1646, 0.9707, 0.448, 0.9438, 0.4622, 0.9087, 0.3962, 0.7354, 0.1646, 0.6401, 0.2622, 0.5928, 0.2291, 0.9087, 0.3962, 0.6401, 0.2622, 0.7354, 0.1646, 0.5928, 0.2291, 0.5264, 0.3696, 0.5103, 0.365, 0.6401, 0.2622, 0.5264, 0.3696, 0.5928, 0.2291, 0.5264, 0.3696, 0.4929, 0.5254, 0.5103, 0.365, 0.9438, 0.4622, 0.8794, 0.4255, 0.9087, 0.3962, 0.9087, 0.3962, 0.8794, 0.4255, 0.6401, 0.2622, 0.6401, 0.2622, 0.582, 0.3855, 0.5264, 0.3696, 0.8794, 0.4255, 0.582, 0.3855, 0.6401, 0.2622, 0.5264, 0.3696, 0.5098, 0.5244, 0.4929, 0.5254, 0.582, 0.3855, 0.5098, 0.5244, 0.5264, 0.3696, 0.5098, 0.5244, 0.5288, 0.6821, 0.4929, 0.5254, 0.9438, 0.4622, 0.8613, 0.4626, 0.8794, 0.4255, 0.8794, 0.4255, 0.8613, 0.4626, 0.582, 0.3855, 0.9438, 0.4622, 0.9302, 0.491, 0.8613, 0.4626, 0.582, 0.3855, 0.5674, 0.521, 0.5098, 0.5244, 0.8613, 0.4626, 0.5674, 0.521, 0.582, 0.3855, 0.5098, 0.5244, 0.5444, 0.6758, 0.5288, 0.6821, 0.5674, 0.521, 0.5444, 0.6758, 0.5098, 0.5244, 0.5444, 0.6758, 0.6133, 0.8179, 0.5288, 0.6821, 0.9302, 0.491, 0.8564, 0.5034, 0.8613, 0.4626, 0.8613, 0.4626, 0.8564, 0.5034, 0.5674, 0.521, 0.5674, 0.521, 0.5977, 0.6538, 0.5444, 0.6758, 0.8564, 0.5034, 0.5977, 0.6538, 0.5674, 0.521, 0.5444, 0.6758, 0.626, 0.8071, 0.6133, 0.8179, 0.5977, 0.6538, 0.626, 0.8071, 0.5444, 0.6758, 0.626, 0.8071, 0.731, 0.9219, 0.6133, 0.8179, 0.626, 0.8071, 0.7407, 0.9082, 0.731, 0.9219, 0.9302, 0.491, 0.8657, 0.5435, 0.8564, 0.5034, 0.8564, 0.5034, 0.8657, 0.5435, 0.5977, 0.6538, 0.9302, 0.491, 0.936, 0.522, 0.8657, 0.5435, 0.5977, 0.6538, 0.6704, 0.77, 0.626, 0.8071, 0.6704, 0.77, 0.7407, 0.9082, 0.626, 0.8071, 0.8657, 0.5435, 0.6704, 0.77, 0.5977, 0.6538, 0.6704, 0.77, 0.7788, 0.8608, 0.7407, 0.9082, 0.8657, 0.5435, 0.8877, 0.5791, 0.6704, 0.77, 0.8877, 0.5791, 0.7788, 0.8608, 0.6704, 0.77, 0.936, 0.522, 0.8877, 0.5791, 0.8657, 0.5435, 0.8877, 0.5791, 0.9209, 0.6045, 0.7788, 0.8608, 0.936, 0.522, 0.9209, 0.6045, 0.8877, 0.5791, 0.936, 0.522, 0.9512, 0.5371, 0.9209, 0.6045, 0.5024, 0.3591, 0.459, 0.3586, 0.4688, 0.4338, 0.5547, 0.06714, 0.459, 0.3586, 0.5024, 0.3591, 0.5547, 0.06714, 0.408, 0.06982, 0.459, 0.3586, 0.5571, 0.001854, 0.408, 0.06982, 0.5547, 0.06714, 0.5571, 0.001854, 0.3962, 0.008263, 0.408, 0.06982, 0.459, 0.3586, 0.4185, 0.3726, 0.4548, 0.439, 0.408, 0.06982, 0.4185, 0.3726, 0.459, 0.3586, 0.3962, 0.008263, 0.2712, 0.1187, 0.408, 0.06982, 0.408, 0.06982, 0.2712, 0.1187, 0.4185, 0.3726, 0.3962, 0.008263, 0.2401, 0.06421, 0.2712, 0.1187, 0.4185, 0.3726, 0.3855, 0.3997, 0.4429, 0.449, 0.2712, 0.1187, 0.3855, 0.3997, 0.4185, 0.3726, 0.2401, 0.06421, 0.1602, 0.2117, 0.2712, 0.1187, 0.2712, 0.1187, 0.1602, 0.2117, 0.3855, 0.3997, 0.2401, 0.06421, 0.112, 0.1711, 0.1602, 0.2117, 0.3855, 0.3997, 0.364, 0.4365, 0.4353, 0.4624, 0.1602, 0.2117, 0.364, 0.4365, 0.3855, 0.3997, 0.112, 0.1711, 0.08777, 0.3372, 0.1602, 0.2117, 0.1602, 0.2117, 0.08777, 0.3372, 0.364, 0.4365, 0.112, 0.1711, 0.02864, 0.3159, 0.08777, 0.3372, 0.364, 0.4365, 0.3567, 0.4785, 0.4324, 0.4778, 0.08777, 0.3372, 0.3567, 0.4785, 0.364, 0.4365, 0.02864, 0.3159, 0.06317, 0.4802, 0.08777, 0.3372, 0.08777, 0.3372, 0.06317, 0.4802, 0.3567, 0.4785, 0.02864, 0.3159, 0.0003183, 0.4805, 0.06317, 0.4802, 0.3567, 0.4785, 0.3645, 0.5205, 0.4348, 0.4929, 0.06317, 0.4802, 0.3645, 0.5205, 0.3567, 0.4785, 0.0003183, 0.4805, 0.08942, 0.6226, 0.06317, 0.4802, 0.06317, 0.4802, 0.08942, 0.6226, 0.3645, 0.5205, 0.0003183, 0.4805, 0.03058, 0.6445, 0.08942, 0.6226, 0.3645, 0.5205, 0.3865, 0.5571, 0.4421, 0.5059, 0.08942, 0.6226, 0.3865, 0.5571, 0.3645, 0.5205, 0.3865, 0.5571, 0.4202, 0.5845, 0.4534, 0.5146, 0.03058, 0.6445, 0.1635, 0.7476, 0.08942, 0.6226, 0.08942, 0.6226, 0.1635, 0.7476, 0.3865, 0.5571, 0.1635, 0.7476, 0.4202, 0.5845, 0.3865, 0.5571, 0.03058, 0.6445, 0.1152, 0.7876, 0.1635, 0.7476, 0.1635, 0.7476, 0.2751, 0.8433, 0.4202, 0.5845, 0.1152, 0.7876, 0.2751, 0.8433, 0.1635, 0.7476, 0.1152, 0.7876, 0.2352, 0.895, 0.2751, 0.8433, 0.4741, 0.6611, 0.5039, 0.6587, 0.5127, 0.7036, 0.4741, 0.6611, 0.5127, 0.7036, 0.4785, 0.7061, 0.4414, 0.6611, 0.4741, 0.6611, 0.4785, 0.7061, 0.4785, 0.7061, 0.5127, 0.7036, 0.5342, 0.7485, 0.4414, 0.6611, 0.4785, 0.7061, 0.4399, 0.7061, 0.4102, 0.6602, 0.4414, 0.6611, 0.4399, 0.7061, 0.4785, 0.7061, 0.5342, 0.7485, 0.4861, 0.751, 0.4399, 0.7061, 0.4785, 0.7061, 0.4861, 0.751, 0.4102, 0.6602, 0.4399, 0.7061, 0.4028, 0.7056, 0.3889, 0.6572, 0.4102, 0.6602, 0.4028, 0.7056, 0.3889, 0.6572, 0.4028, 0.7056, 0.3794, 0.7017, 0.4028, 0.7056, 0.4399, 0.7061, 0.4377, 0.7505, 0.4399, 0.7061, 0.4861, 0.751, 0.4377, 0.7505, 0.3794, 0.7017, 0.4028, 0.7056, 0.3894, 0.751, 0.4028, 0.7056, 0.4377, 0.7505, 0.3894, 0.751, 0.3794, 0.7017, 0.3894, 0.751, 0.353, 0.7456, 0.3894, 0.751, 0.3457, 0.791, 0.353, 0.7456, 0.3894, 0.751, 0.3867, 0.7876, 0.3457, 0.791, 0.4377, 0.7505, 0.3867, 0.7876, 0.3894, 0.751, 0.3867, 0.7876, 0.3572, 0.8359, 0.3457, 0.791, 0.5342, 0.7485, 0.4873, 0.7852, 0.4861, 0.751, 0.5342, 0.7485, 0.54, 0.79, 0.4873, 0.7852, 0.4861, 0.751, 0.4373, 0.7837, 0.4377, 0.7505, 0.4377, 0.7505, 0.4373, 0.7837, 0.3867, 0.7876, 0.4861, 0.751, 0.4873, 0.7852, 0.4373, 0.7837, 0.3867, 0.7876, 0.3923, 0.8237, 0.3572, 0.8359, 0.4373, 0.7837, 0.3923, 0.8237, 0.3867, 0.7876, 0.3923, 0.8237, 0.3772, 0.8633, 0.3572, 0.8359, 0.54, 0.79, 0.4841, 0.8184, 0.4873, 0.7852, 0.54, 0.79, 0.5308, 0.8315, 0.4841, 0.8184, 0.4873, 0.7852, 0.4382, 0.8159, 0.4373, 0.7837, 0.4373, 0.7837, 0.4382, 0.8159, 0.3923, 0.8237, 0.4873, 0.7852, 0.4841, 0.8184, 0.4382, 0.8159, 0.3923, 0.8237, 0.4023, 0.8462, 0.3772, 0.8633, 0.4382, 0.8159, 0.4023, 0.8462, 0.3923, 0.8237, 0.4023, 0.8462, 0.4041, 0.8813, 0.3772, 0.8633, 0.5308, 0.8315, 0.4788, 0.8394, 0.4841, 0.8184, 0.5308, 0.8315, 0.5142, 0.8569, 0.4788, 0.8394, 0.4841, 0.8184, 0.4399, 0.8359, 0.4382, 0.8159, 0.4382, 0.8159, 0.4399, 0.8359, 0.4023, 0.8462, 0.4841, 0.8184, 0.4788, 0.8394, 0.4399, 0.8359, 0.4023, 0.8462, 0.4175, 0.8667, 0.4041, 0.8813, 0.4399, 0.8359, 0.4175, 0.8667, 0.4023, 0.8462, 0.4497, 0.8931, 0.4041, 0.8813, 0.4175, 0.8667, 0.4399, 0.8359, 0.4429, 0.8574, 0.4175, 0.8667, 0.4788, 0.8394, 0.4429, 0.8574, 0.4399, 0.8359, 0.4497, 0.8931, 0.4175, 0.8667, 0.4429, 0.8574, 0.5142, 0.8569, 0.4702, 0.8604, 0.4788, 0.8394, 0.4788, 0.8394, 0.4702, 0.8604, 0.4429, 0.8574, 0.4497, 0.8931, 0.4429, 0.8574, 0.4702, 0.8604, 0.5142, 0.8569, 0.4915, 0.876, 0.4702, 0.8604, 0.4497, 0.8931, 0.4702, 0.8604, 0.4915, 0.876, 0.873, 0.8818, 0.978, 0.8828, 0.9849, 0.9238, 0.873, 0.8818, 0.9849, 0.9238, 0.874, 0.9253, 0.8174, 0.8813, 0.873, 0.8818, 0.874, 0.9253, 0.874, 0.9253, 0.9849, 0.9238, 0.9932, 0.9346, 0.8174, 0.8813, 0.874, 0.9253, 0.8154, 0.9248, 0.7993, 0.8813, 0.8174, 0.8813, 0.8154, 0.9248, 0.7993, 0.8813, 0.8154, 0.9248, 0.7979, 0.9248, 0.874, 0.9253, 0.9932, 0.9346, 0.8853, 0.937, 0.8853, 0.937, 0.9932, 0.9346, 0.9941, 0.9819, 0.8154, 0.9248, 0.874, 0.9253, 0.8667, 0.9375, 0.874, 0.9253, 0.8853, 0.937, 0.8667, 0.9375, 0.8853, 0.937, 0.9941, 0.9819, 0.8862, 0.9839, 0.8667, 0.9375, 0.8853, 0.937, 0.8862, 0.9839, 0.8862, 0.9839, 0.9941, 0.9819, 0.9937, 0.9956, 0.8862, 0.9839, 0.9937, 0.9956, 0.877, 0.9961, 0.7979, 0.9248, 0.8154, 0.9248, 0.8062, 0.938, 0.8154, 0.9248, 0.8667, 0.9375, 0.8062, 0.938, 0.8667, 0.9375, 0.8862, 0.9839, 0.8677, 0.9844, 0.8677, 0.9844, 0.8862, 0.9839, 0.877, 0.9961, 0.8062, 0.938, 0.8667, 0.9375, 0.8677, 0.9844, 0.8071, 0.9858, 0.8677, 0.9844, 0.877, 0.9961, 0.8062, 0.938, 0.8677, 0.9844, 0.8071, 0.9858, 0.8071, 0.9858, 0.877, 0.9961, 0.8154, 0.999, 0.8071, 0.9858, 0.8154, 0.999, 0.7983, 0.9995, 0.7544, 0.9805, 0.8071, 0.9858, 0.7983, 0.9995, 0.8062, 0.938, 0.8071, 0.9858, 0.7544, 0.9805, 0.7544, 0.9805, 0.7983, 0.9995, 0.7476, 0.9873, 0.7979, 0.9248, 0.8062, 0.938, 0.7539, 0.9458, 0.8062, 0.938, 0.7544, 0.9805, 0.7539, 0.9458, 0.7979, 0.9248, 0.7539, 0.9458, 0.7466, 0.939, 0.7539, 0.9458, 0.7383, 0.9634, 0.7466, 0.939, 0.748, 0.9634, 0.7476, 0.9873, 0.7383, 0.9634, 0.748, 0.9634, 0.7544, 0.9805, 0.7476, 0.9873, 0.7539, 0.9458, 0.748, 0.9634, 0.7383, 0.9634, 0.7544, 0.9805, 0.748, 0.9634, 0.7539, 0.9458])
me_scrap_ceilinglight_lod1__1.materials.append(mat_scrap_ceilinglight_diff)
me_scrap_ceilinglight_lod1__1.update()
me_scrap_ceilinglight_lod1__1.normals_split_custom_set([tuple(v) for v in zip(*[iter([0.1736, -0.9842, -0.03539, 0.1712, -0.9848, -0.02862, 0.1661, -0.9854, -0.03763, 0.17, -0.9847, -0.03755, 0.1731, -0.9844, -0.03254, 0.1677, -0.9854, -0.02934, -0.9717, -0.1353, 0.1939, -0.9712, -0.1336, 0.1972, -0.9725, -0.133, 0.1911, 0.1455, -0.9844, -0.09931, 0.1468, -0.9848, -0.09256, 0.1392, -0.9854, -0.09803, -0.972, -0.134, 0.193, -0.9717, -0.1341, 0.1945, -0.9718, -0.1312, 0.1958, -0.3915, -0.9169, 0.07816, -0.3921, -0.9166, 0.07877, -0.3924, -0.9165, 0.0773, 0.142, -0.9849, -0.09866, 0.144, -0.9849, -0.09603, 0.1429, -0.9855, -0.09154, -0.8239, -0.1341, 0.5507, -0.8235, -0.1335, 0.5513, -0.8252, -0.1315, 0.5492, 0.09587, -0.9849, -0.1441, 0.1003, -0.985, -0.1403, 0.09144, -0.9855, -0.1432, -0.3918, -0.9168, 0.07761, -0.392, -0.9167, 0.07794, -0.3925, -0.9164, 0.07819, -0.05399, -0.9985, 0.01073, -0.05399, -0.9985, 0.01073, -0.05424, -0.9985, 0.01044, -0.8256, -0.1293, 0.5493, -0.825, -0.131, 0.5497, -0.8251, -0.1288, 0.5501, -0.3325, -0.9167, 0.2215, -0.3315, -0.9167, 0.2232, -0.3331, -0.9166, 0.2213, 0.09624, -0.9848, -0.1447, 0.0991, -0.9844, -0.1451, 0.09783, -0.9854, -0.1391, -0.5527, -0.13, 0.8232, -0.5492, -0.1287, 0.8257, -0.5515, -0.1289, 0.8241, 0.03296, -0.9844, -0.1728, 0.0395, -0.9848, -0.1691, 0.02918, -0.9854, -0.168, -0.04415, -0.9986, 0.02952, -0.04415, -0.9986, 0.02952, -0.04415, -0.9986, 0.02952, -0.332, -0.9168, 0.222, -0.332, -0.9168, 0.222, -0.333, -0.9161, 0.2234, -0.04417, -0.9986, 0.02951, -0.04478, -0.9986, 0.0294, -0.04417, -0.9986, 0.02951, -0.5511, -0.1337, 0.8237, -0.5491, -0.1341, 0.825, -0.5484, -0.1315, 0.8258, -0.2215, -0.9168, 0.3324, -0.2213, -0.9166, 0.333, -0.2228, -0.916, 0.3336, 0.03152, -0.9847, -0.1711, 0.03678, -0.9843, -0.1726, 0.03739, -0.9854, -0.166, -0.1946, -0.1342, 0.9717, -0.1909, -0.133, 0.9726, -0.1962, -0.1319, 0.9717, -0.03664, -0.9843, -0.1728, -0.02862, -0.9848, -0.1712, -0.03763, -0.9854, -0.1662, -0.03096, -0.9984, 0.04626, -0.03059, -0.9985, 0.04576, -0.03059, -0.9985, 0.04576, -0.2221, -0.9167, 0.3322, -0.2221, -0.9167, 0.3322, -0.2223, -0.9164, 0.3328, -0.1946, -0.1343, 0.9716, -0.1935, -0.1348, 0.9718, -0.1921, -0.1314, 0.9725, -0.07824, -0.9167, 0.3919, -0.07772, -0.9165, 0.3924, -0.07879, -0.9165, 0.3921, -0.03753, -0.9847, -0.1699, -0.03256, -0.9844, -0.173, -0.02934, -0.9854, -0.1677, 0.1938, -0.1349, 0.9717, 0.1972, -0.1336, 0.9712, 0.1918, -0.1318, 0.9725, -0.09927, -0.9844, -0.1455, -0.09256, -0.9848, -0.1468, -0.09803, -0.9854, -0.1392, -0.01041, -0.9986, 0.05272, -0.01036, -0.9986, 0.0521, -0.01036, -0.9986, 0.0521, -0.07791, -0.9167, 0.3918, -0.07791, -0.9167, 0.3918, -0.07785, -0.9164, 0.3925, -0.009925, -0.9986, 0.05254, -0.01036, -0.9986, 0.0521, -0.01036, -0.9986, 0.0521, 0.1933, -0.1338, 0.972, 0.1946, -0.1342, 0.9717, 0.1958, -0.1312, 0.9718, 0.07823, -0.9167, 0.3918, 0.0789, -0.9165, 0.3921, 0.07773, -0.9165, 0.3924, -0.09862, -0.9849, -0.142, -0.09603, -0.9849, -0.1441, -0.09154, -0.9855, -0.1429, 0.5506, -0.1343, 0.8239, 0.5514, -0.1335, 0.8235, 0.5493, -0.1316, 0.8252, -0.1442, -0.9849, -0.09585, -0.1404, -0.985, -0.1003, -0.1432, -0.9855, -0.09144, 0.01073, -0.9985, 0.05399, 0.01073, -0.9985, 0.05399, 0.01073, -0.9985, 0.05399, 0.07794, -0.9167, 0.392, 0.07794, -0.9167, 0.392, 0.07825, -0.9164, 0.3926, 0.5492, -0.1293, 0.8256, 0.5497, -0.1308, 0.825, 0.5501, -0.1287, 0.8251, 0.2215, -0.9167, 0.3325, 0.223, -0.9167, 0.3317, 0.2212, -0.9165, 0.3332, -0.1447, -0.9848, -0.09616, -0.1451, -0.9844, -0.09919, -0.1391, -0.9854, -0.09782, 0.8233, -0.1299, 0.5525, 0.8258, -0.1287, 0.5491, 0.8241, -0.1288, 0.5516, -0.1729, -0.9844, -0.03292, -0.1691, -0.9848, -0.0395, -0.168, -0.9854, -0.02922, -0.1711, -0.9847, -0.03142, -0.1726, -0.9843, -0.03674, -0.166, -0.9854, -0.03739, 0.02952, -0.9986, 0.04415, 0.02952, -0.9986, 0.04415, 0.02952, -0.9986, 0.04415, 0.222, -0.9168, 0.332, 0.222, -0.9168, 0.332, 0.2232, -0.9162, 0.3329, 0.02951, -0.9986, 0.04417, 0.02951, -0.9986, 0.04417, 0.02951, -0.9986, 0.04417, 0.8238, -0.1337, 0.5509, 0.8251, -0.1343, 0.5488, 0.8259, -0.1314, 0.5483, 0.9716, -0.1345, 0.1947, 0.9725, -0.133, 0.1909, 0.9717, -0.1318, 0.1962, 0.3324, -0.9168, 0.2215, 0.3333, -0.9165, 0.2211, 0.3335, -0.9161, 0.2226, 0.9716, -0.1344, 0.195, 0.9718, -0.1347, 0.1936, 0.9725, -0.1314, 0.1922, 0.3322, -0.9167, 0.2221, 0.3322, -0.9167, 0.2221, 0.3331, -0.9163, 0.2224, 0.3919, -0.9167, 0.07824, 0.3923, -0.9165, 0.07782, 0.3922, -0.9164, 0.07913, 0.04576, -0.9985, 0.03059, 0.04576, -0.9985, 0.03059, 0.04576, -0.9985, 0.03059, 0.3918, -0.9167, 0.07791, 0.3918, -0.9167, 0.07791, 0.3924, -0.9165, 0.07786, 0.0521, -0.9986, 0.01036, 0.0521, -0.9986, 0.01036, 0.0521, -0.9986, 0.01036, 0.0521, -0.9986, 0.01036, 0.0521, -0.9986, 0.01036, 0.0521, -0.9986, 0.01036, 0.03405, 0.9994, -0.01118, 0.03763, 0.9993, -0.001293, 0.09807, 0.9949, -0.02455, 0.3958, 0.9149, -0.07901, 0.4018, 0.9128, -0.07348, 0.3984, 0.9131, -0.08637, 0.3963, 0.9147, -0.0796, 0.3952, 0.9152, -0.07828, 0.4036, 0.9115, -0.07975, 0.9347, 0.3022, -0.1871, 0.9356, 0.3009, -0.1847, 0.9355, 0.3002, -0.1861, 0.9353, 0.2993, -0.1887, 0.9357, 0.3008, -0.1845, 0.9362, 0.2984, -0.1858, 0.02752, 0.9993, -0.02568, 0.03427, 0.9993, -0.01558, 0.08122, 0.9949, -0.06019, 0.3348, 0.9152, -0.2241, 0.3432, 0.9128, -0.2215, 0.3379, 0.9122, -0.2317, 0.7914, 0.3019, -0.5316, 0.7934, 0.2991, -0.5302, 0.7933, 0.2979, -0.531, 0.3351, 0.9146, -0.2261, 0.3362, 0.9147, -0.2242, 0.3423, 0.9114, -0.2284, 0.791, 0.302, -0.532, 0.7931, 0.3023, -0.5287, 0.7932, 0.3007, -0.5295, 0.01558, 0.9993, -0.03427, 0.02568, 0.9993, -0.02752, 0.05199, 0.9949, -0.0867, 0.2241, 0.9149, -0.3359, 0.2322, 0.9127, -0.3363, 0.2235, 0.9121, -0.3437, 0.5294, 0.3024, -0.7926, 0.5314, 0.3011, -0.7918, 0.5298, 0.3011, -0.7928, 0.2242, 0.9149, -0.3358, 0.2257, 0.9148, -0.335, 0.2293, 0.9114, -0.3416, 0.5288, 0.2996, -0.7941, 0.5314, 0.3014, -0.7917, 0.5304, 0.2981, -0.7936, 0.001293, 0.9993, -0.03762, 0.01321, 0.9993, -0.03525, 0.01487, 0.9949, -0.1, 0.07842, 0.9152, -0.3954, 0.08598, 0.9128, -0.3993, 0.07505, 0.9122, -0.4028, 0.1843, 0.3013, -0.9355, 0.1871, 0.2987, -0.9358, 0.1851, 0.2985, -0.9363, 0.07796, 0.9151, -0.3957, 0.07963, 0.9148, -0.396, 0.08083, 0.9115, -0.4034, 0.1839, 0.3014, -0.9356, 0.1879, 0.3019, -0.9346, 0.1872, 0.3001, -0.9354, -0.01321, 0.9993, -0.03525, -0.001293, 0.9993, -0.03763, -0.02455, 0.9949, -0.09807, -0.07894, 0.915, -0.3957, -0.07348, 0.9128, -0.4018, -0.08493, 0.9122, -0.4009, -0.187, 0.302, -0.9348, -0.1849, 0.3005, -0.9357, -0.1869, 0.3006, -0.9353, -0.07928, 0.9149, -0.3957, -0.07751, 0.9148, -0.3964, -0.07975, 0.9115, -0.4036, -0.1885, 0.2993, -0.9354, -0.1845, 0.3008, -0.9357, -0.1869, 0.2977, -0.9362, -0.02568, 0.9993, -0.02752, -0.01558, 0.9993, -0.03427, -0.06019, 0.9949, -0.08122, -0.224, 0.9152, -0.335, -0.2215, 0.9128, -0.3432, -0.2317, 0.9122, -0.3379, -0.5316, 0.3019, -0.7914, -0.5302, 0.2991, -0.7934, -0.5319, 0.2989, -0.7923, -0.2249, 0.9151, -0.3347, -0.2242, 0.9147, -0.3362, -0.2284, 0.9114, -0.3423, -0.532, 0.302, -0.791, -0.5287, 0.3024, -0.7931, -0.5295, 0.3007, -0.7932, -0.03427, 0.9993, -0.01558, -0.02752, 0.9993, -0.02568, -0.0867, 0.9949, -0.05199, -0.3359, 0.9149, -0.2241, -0.3363, 0.9127, -0.2322, -0.3437, 0.9121, -0.2235, -0.03762, 0.9993, -0.001293, -0.03525, 0.9993, -0.01321, -0.1, 0.9949, -0.01487, -0.7926, 0.3024, -0.5294, -0.7918, 0.3011, -0.5315, -0.7928, 0.3011, -0.5298, -0.3358, 0.9149, -0.2242, -0.3349, 0.9148, -0.2257, -0.3416, 0.9114, -0.2293, -0.3953, 0.9152, -0.0784, -0.3993, 0.9128, -0.08598, -0.4028, 0.9122, -0.07505, -0.7941, 0.2996, -0.5288, -0.7917, 0.3014, -0.5314, -0.7936, 0.2981, -0.5304, -0.3956, 0.9151, -0.07793, -0.3962, 0.9147, -0.07978, -0.4034, 0.9115, -0.08083, -0.9355, 0.3013, -0.1843, -0.9358, 0.2987, -0.1871, -0.9363, 0.2985, -0.1851, -0.9356, 0.3014, -0.1839, -0.9346, 0.3019, -0.1879, -0.9354, 0.3, -0.187, 0.8315, 0.0, -0.5555, 0.8315, 0.0, -0.5555, 0.8314, 0.0006086, -0.5556, 0.8315, 0.0, -0.5555, 0.8312, 0.0003606, -0.5559, 0.8317, 0.0003634, -0.5552, 0.195, 0.0, -0.9808, 0.195, 0.0, -0.9808, 0.1949, 0.0004586, -0.9808, 0.6499, 0.6242, -0.4336, 0.6495, 0.624, -0.4345, 0.6495, 0.6244, -0.4339, 0.195, 0.0, -0.9808, 0.1946, 0.0002155, -0.9809, 0.1955, 0.000493, -0.9807, -0.5555, 0.0, -0.8315, -0.5555, 0.0, -0.8315, -0.5557, 0.0006949, -0.8314, 0.6498, 0.624, -0.434, 0.6495, 0.6243, -0.434, 0.6495, 0.6243, -0.434, 0.153, 0.624, -0.7663, 0.1521, 0.6239, -0.7665, 0.1523, 0.6242, -0.7662, -0.5555, 0.0, -0.8315, -0.556, 0.0003666, -0.8312, -0.555, 0.0006904, -0.8318, -0.9808, 0.0, -0.195, -0.9808, 0.0, -0.195, -0.9809, 0.0008713, -0.1947, -0.9808, 0.0, -0.195, -0.981, 0.0004094, -0.1942, -0.9807, 0.0006903, -0.1957, -0.4333, 0.6241, -0.6502, -0.4345, 0.6239, -0.6496, -0.4339, 0.6244, -0.6495, 0.1527, 0.6238, -0.7665, 0.1525, 0.6244, -0.7661, 0.1525, 0.6244, -0.7661, -0.7663, 0.6239, -0.1533, -0.7668, 0.6236, -0.152, -0.7662, 0.6242, -0.1523, -0.4341, 0.6236, -0.6501, -0.434, 0.6243, -0.6495, -0.434, 0.6243, -0.6495, -0.7667, 0.6236, -0.1528, -0.7661, 0.6244, -0.1525, -0.7661, 0.6244, -0.1525, -0.9539, 0.2323, -0.1899, -0.9538, 0.2325, -0.1903, -0.9539, 0.2323, -0.1899, -0.954, 0.232, -0.1901, -0.954, 0.2322, -0.1896, -0.9539, 0.232, -0.1906, -0.5404, 0.2319, -0.8088, -0.5402, 0.2324, -0.8088, -0.5404, 0.2319, -0.8088, -0.9655, -0.176, -0.1919, -0.9654, -0.1758, -0.1924, -0.9654, -0.1763, -0.1924, 0.8088, 0.2319, -0.5404, 0.8089, 0.2321, -0.5401, 0.8088, 0.2319, -0.5404, 0.8086, 0.2323, -0.5406, 0.8086, 0.2323, -0.5406, 0.8088, 0.2323, -0.5403, 0.1899, 0.2323, -0.9539, 0.1904, 0.2326, -0.9537, 0.1899, 0.2323, -0.9539, -0.5406, 0.2323, -0.8086, -0.5406, 0.2329, -0.8084, -0.5401, 0.2325, -0.8088, 0.1901, 0.232, -0.954, 0.1901, 0.2324, -0.9539, 0.1907, 0.232, -0.9538, -0.9656, -0.1755, -0.1917, -0.9657, -0.1749, -0.1919, -0.9657, -0.1749, -0.1919, -0.5477, -0.1748, -0.8182, -0.5472, -0.1748, -0.8185, -0.5468, -0.175, -0.8188, -0.8368, -0.5217, -0.1663, -0.8368, -0.5217, -0.1663, -0.8368, -0.5217, -0.1663, 0.8185, -0.1748, -0.5472, 0.8185, -0.1748, -0.5472, 0.8185, -0.1752, -0.5472, 0.8187, -0.1758, -0.5466, 0.8187, -0.1758, -0.5466, 0.8187, -0.1758, -0.5466, 0.192, -0.1758, -0.9655, 0.1927, -0.1756, -0.9654, 0.1924, -0.1764, -0.9653, -0.547, -0.1761, -0.8184, -0.5466, -0.1754, -0.8188, -0.5466, -0.1758, -0.8187, 0.1916, -0.1751, -0.9657, 0.1919, -0.1749, -0.9657, 0.1923, -0.1749, -0.9656, -0.8367, -0.5218, -0.1663, -0.8367, -0.5218, -0.1663, -0.8367, -0.5218, -0.1663, -0.4739, -0.5222, -0.7091, -0.4735, -0.5222, -0.7093, -0.4735, -0.5222, -0.7093, -0.6587, -0.741, -0.1309, -0.6587, -0.741, -0.1309, -0.6587, -0.741, -0.1309, 0.7093, -0.5222, -0.4735, 0.7093, -0.5222, -0.4735, 0.7093, -0.5222, -0.4735, 0.7094, -0.5217, -0.4739, 0.7094, -0.5217, -0.4739, 0.7094, -0.5217, -0.4739, 0.1663, -0.5217, -0.8368, 0.1664, -0.5214, -0.8369, 0.1663, -0.522, -0.8366, -0.4741, -0.5219, -0.7091, -0.4742, -0.5215, -0.7093, -0.4739, -0.5217, -0.7094, 0.1663, -0.5218, -0.8367, 0.1663, -0.5218, -0.8367, 0.1667, -0.5217, -0.8366, -0.6586, -0.741, -0.131, -0.6586, -0.741, -0.131, -0.6586, -0.741, -0.131, -0.3734, -0.741, -0.5582, -0.3731, -0.7409, -0.5585, -0.3731, -0.7409, -0.5585, -0.2859, -0.9566, -0.05684, -0.2859, -0.9566, -0.05684, -0.2859, -0.9566, -0.05684, -0.3731, -0.7411, -0.5581, -0.3731, -0.7409, -0.5585, -0.3731, -0.7409, -0.5585, 0.1309, -0.741, -0.6587, 0.1309, -0.741, -0.6587, 0.1313, -0.7411, -0.6584, -0.1619, -0.9566, -0.2424, -0.1619, -0.9566, -0.2424, -0.1619, -0.9566, -0.2424, 0.5585, -0.7409, -0.3731, 0.5585, -0.7409, -0.3731, 0.5585, -0.7409, -0.3731, 0.131, -0.741, -0.6586, 0.131, -0.741, -0.6586, 0.131, -0.741, -0.6586, 0.05684, -0.9566, -0.2859, 0.05684, -0.9566, -0.2859, 0.05684, -0.9566, -0.2859, 0.5585, -0.7409, -0.3731, 0.5585, -0.7409, -0.3731, 0.5585, -0.7409, -0.3731, 0.2424, -0.9566, -0.1619, 0.2424, -0.9566, -0.1619, 0.2424, -0.9566, -0.1619, -0.000252, -1.0, 0.006868, -0.001725, -1.0, 0.005933, 0.001085, -1.0, 0.00459, -0.0008604, -1.0, 0.006292, 0.000158, -1.0, 0.004226, 0.0006401, -1.0, 0.00677, -0.0001959, -0.3448, 0.9387, -0.0003915, -0.3468, 0.9379, 0.0009274, -0.3464, 0.9381, -1.0, 7.209e-05, 0.000255, -1.0, 0.001662, -0.001369, -1.0, -0.000822, -0.002267, -0.001018, -0.3452, 0.9385, 0.0003638, -0.3469, 0.9379, 0.001263, -0.3457, 0.9383, -0.001727, -0.6896, 0.7241, -0.001264, -0.6875, 0.7262, 0.001219, -0.6875, 0.7262, 0.0005811, -0.6899, 0.7239, 0.00022, -0.6881, 0.7256, 0.0007563, -0.69, 0.7238, -1.0, -0.00628, 0.0008463, -1.0, -0.007025, -0.001612, -1.0, -0.007514, 0.0005836, 0.0001588, 1.0, 0.0004781, 0.001586, 1.0, -0.0009035, -0.001547, 1.0, -0.0007366, -1.0, 0.0006288, 0.007266, -1.0, -0.001214, 0.006061, -1.0, -0.0008757, 0.007523, -0.9999, -0.008274, 0.005682, -0.9999, -0.009629, 0.005923, -0.9999, -0.008712, 0.006975, 0.0006213, 1.0, 0.0001388, -0.0004742, 1.0, -0.001783, -0.000513, 1.0, -0.0001013, 0.0005585, 0.8192, -0.5735, 0.0004699, 0.8186, -0.5743, -0.0004885, 0.8188, -0.5741, 1.0, -9.45e-06, 0.0006388, 1.0, -0.0006835, -0.001368, 1.0, 0.0002647, -0.001594, 1.0, -0.006894, -0.0002203, 1.0, -0.006702, -0.002435, 1.0, -0.006376, 0.0001438, -1.0, -0.007829, -0.0007178, -1.0, -0.005108, -0.004871, -1.0, -0.007612, -0.003134, -1.0, 0.001859, -0.003192, -1.0, -0.0001364, -0.003175, -1.0, 0.0004395, -0.000467, 0.000716, 0.819, -0.5738, -8.712e-05, 0.8186, -0.5743, -0.001294, 0.8189, -0.5739, 0.9999, -0.008297, 0.007395, 0.9999, -0.009522, 0.006122, 0.9999, -0.008147, 0.006156, 5.403e-05, 0.3741, -0.9274, 0.0002268, 0.371, -0.9286, -0.0007944, 0.3707, -0.9287, 1.0, -0.0006731, 0.008026, 1.0, -0.003408, 0.007982, 1.0, -0.00354, 0.005804, 0.001648, 0.3735, -0.9276, -7.809e-07, 0.3705, -0.9288, -0.002351, 0.3734, -0.9277, 1.0, 0.004486, -0.0002703, 1.0, 0.002182, -0.00328, 1.0, 0.003611, -0.00401, 1.0, -0.00688, -0.001226, 1.0, -0.005836, -0.004674, 1.0, -0.007696, -0.0008561, 0.9943, -0.01779, -0.1051, 0.9936, -0.02142, -0.1105, 0.9942, -0.01746, -0.1059, 0.002588, 0.8962, -0.4436, -0.00196, 0.8953, -0.4456, -4.971e-05, 0.8982, -0.4396, 0.9931, -0.06068, -0.1008, 0.9932, -0.05329, -0.1031, 0.9942, -0.047, -0.09719, -0.9942, -0.0174, -0.1057, -0.9935, -0.0199, -0.1117, -0.9943, -0.01769, -0.1049, 0.001548, 0.8953, -0.4454, -0.003162, 0.8976, -0.4408, 0.0009735, 0.8983, -0.4394, -0.9933, -0.05309, -0.1031, -0.9931, -0.0608, -0.1005, -0.9942, -0.04724, -0.09699, -0.4026, -0.3667, -0.8387, -0.4078, -0.3626, -0.838, -0.3998, -0.3556, -0.8448, 0.407, -0.3697, -0.8353, 0.3955, -0.365, -0.8428, 0.4075, -0.3648, -0.8372, 0.4109, -0.3639, -0.8359, 0.4035, -0.3648, -0.8391, 0.4029, -0.3541, -0.844, -0.4032, -0.3672, -0.8382, -0.4109, -0.3669, -0.8346, -0.4083, -0.3642, -0.8371, -0.004401, 0.9197, -0.3927, 0.00211, 0.9211, -0.3892, 0.004683, 0.9196, -0.3928, -0.9785, 0.0541, 0.1992, -0.9785, 0.0541, 0.1992, -0.9785, 0.0541, 0.1992, -0.9784, 0.05407, 0.1994, -0.9784, 0.05407, 0.1994, -0.9784, 0.05407, 0.1994, 0.6633, 0.006796, 0.7483, 0.6633, 0.006796, 0.7483, 0.6633, 0.006796, 0.7483, 0.6635, 0.006733, 0.7482, 0.6635, 0.006733, 0.7482, 0.6635, 0.006733, 0.7482, 0.3147, -0.07091, -0.9465, 0.3147, -0.07091, -0.9465, 0.3147, -0.07091, -0.9465, 0.3148, -0.0709, -0.9465, 0.3148, -0.0709, -0.9465, 0.3148, -0.0709, -0.9465, -0.4997, 0.0, -0.8662, -0.4997, 0.0, -0.8662, -0.4997, 0.0, -0.8662, -0.4997, 0.0, -0.8662, -0.4997, 0.0, -0.8662, -0.4997, 0.0, -0.8662, -1.0, 0.0, 0.0, -1.0, 0.0, 0.0, -1.0, 0.0, 0.0, -1.0, 0.0, 0.0, -1.0, 0.0, 0.0, -1.0, 0.0, 0.0, -0.4997, 0.0, 0.8662, -0.4997, 0.0, 0.8662, -0.4997, 0.0, 0.8662, -0.4997, 0.0, 0.8662, -0.4997, 0.0, 0.8662, -0.4997, 0.0, 0.8662, 0.4997, 0.0, 0.8662, 0.4997, 0.0, 0.8662, 0.4997, 0.0, 0.8662, 0.4997, 0.0, 0.8662, 0.4997, 0.0, 0.8662, 0.4997, 0.0, 0.8662, 1.0, 0.0, 0.0, 1.0, 0.0, 0.0, 1.0, 0.0, 0.0, 1.0, 0.0, 0.0, 1.0, 0.0, 0.0, 1.0, 0.0, 0.0, 0.4997, 0.0, -0.8662, 0.4997, 0.0, -0.8662, 0.4997, 0.0, -0.8662, 0.4997, 0.0, -0.8662, 0.4997, 0.0, -0.8662, 0.4997, 0.0, -0.8662, 0.004232, -1.0, -0.007335, 0.004232, -1.0, -0.007335, 0.004232, -1.0, -0.007335, -0.004232, -1.0, -0.007335, -0.004232, -1.0, -0.007335, -0.004232, -1.0, -0.007335, 0.008463, -1.0, 0.0, 0.008463, -1.0, 0.0, 0.008463, -1.0, 0.0, -0.008463, -1.0, 0.0, -0.008463, -1.0, 0.0, -0.008463, -1.0, 0.0, 0.004232, -1.0, 0.007335, 0.004232, -1.0, 0.007335, 0.004232, -1.0, 0.007335, -0.004232, -1.0, 0.007335, -0.004232, -1.0, 0.007335, -0.004232, -1.0, 0.007335, -9.427e-08, 0.0, -1.0, -9.427e-08, 0.0, -1.0, -9.427e-08, 0.0, -1.0, 1.548e-07, 0.0, -1.0, 1.548e-07, 0.0, -1.0, 1.548e-07, 0.0, -1.0, -0.2698, -0.9629, 0.0, -0.2698, -0.9629, 0.0, -0.2698, -0.9629, 0.0, 0.0, 0.0, -1.0, 0.0, 0.0, -1.0, 0.0, 0.0, -1.0, -0.2698, -0.9629, 0.0, -0.2698, -0.9629, 0.0, -0.2698, -0.9629, 0.0, 0.0, 0.0, 1.0, 0.0, 0.0, 1.0, 0.0, 0.0, 1.0, 0.0, 0.0, 1.0, 0.0, 0.0, 1.0, 0.0, 0.0, 1.0, -1.19e-07, 0.0, -1.0, -1.19e-07, 0.0, -1.0, -1.19e-07, 0.0, -1.0, -0.7334, -0.6798, 0.0, -0.7334, -0.6798, 0.0, -0.7334, -0.6798, 0.0, -4.505e-07, 0.0, -1.0, 5.99e-05, -0.0004756, -1.0, -4.505e-07, 0.0, -1.0, -2.374e-07, 0.0, 1.0, -2.374e-07, 0.0, 1.0, -2.374e-07, 0.0, 1.0, -0.7334, -0.6798, 0.0, -0.7334, -0.6798, 0.0, -0.7334, -0.6798, 0.0, 1.561e-07, 0.0, 1.0, 1.561e-07, 0.0, 1.0, 1.561e-07, 0.0, 1.0, 2.518e-07, 0.0, -1.0, 2.518e-07, 0.0, -1.0, -0.0001372, -0.0004593, -1.0, -0.9622, -0.2724, 0.0, -0.9622, -0.2724, 0.0, -0.9622, -0.2724, 0.0, 0.0, 0.0, -1.0, 0.0, 0.0, -1.0, -0.0003807, -0.0002913, -1.0, 0.0, 0.0, -1.0, 0.0, 0.0, -1.0, 0.0, 0.0, -1.0, 0.0, 0.0, 1.0, 0.0, 0.0, 1.0, 0.0, 0.0, 1.0, -0.9622, -0.2724, 0.0, -0.9622, -0.2724, 0.0, -0.9622, -0.2724, 0.0, 0.0, -1.0, 0.0, 0.0, -1.0, 0.0, 0.0, -1.0, 0.0, -2.025e-07, 0.0, 1.0, -9.688e-07, -0.0004794, 1.0, -2.025e-07, 0.0, 1.0, 0.0, -1.0, 0.0, 0.0, -1.0, 0.0, 0.0, -1.0, 0.0, -0.0003733, -0.0003008, 1.0, 0.0, 0.0, 1.0, 0.0, 0.0, 1.0, -0.0004776, -4.121e-05, 1.0, 0.0, 0.0, 1.0, 0.0, 0.0, 1.0, -1.0, 0.0, 0.0, -1.0, 0.0, 0.0, -1.0, 0.0, 0.0, -1.0, 0.0, 0.0, -1.0, 0.0, 0.0, -1.0, 0.0, 0.0, 0.269, 0.9631, 0.0, 0.269, 0.9631, 0.0, 0.269, 0.9631, 0.0, 0.269, 0.9631, 0.0, 0.269, 0.9631, 0.0, 0.269, 0.9631, 0.0, 0.7325, 0.6808, 0.0, 0.7325, 0.6808, 0.0, 0.7325, 0.6808, 0.0, 0.7325, 0.6808, 0.0, 0.7325, 0.6808, 0.0, 0.7325, 0.6808, 0.0, 0.9778, 0.2095, 0.0, 0.9779, 0.2092, -0.0003742, 0.9778, 0.2095, 0.0, 0.9778, 0.2095, 0.0, 0.9778, 0.2094, 0.0004493, 0.9778, 0.2095, -0.0004773, 0.4997, 0.0, 0.8662, 0.4997, 0.0, 0.8662, 0.4997, 0.0, 0.8662, 0.4997, 0.0, 0.8662, 0.4997, 0.0, 0.8662, 0.4997, 0.0, 0.8662, 1.0, 0.0, 0.0, 1.0, 0.0, 0.0, 1.0, 0.0, 0.0, 1.0, 0.0, 0.0, 1.0, 0.0, 0.0, 1.0, 0.0, 0.0, 0.4997, 0.0, -0.8662, 0.4997, 0.0, -0.8662, 0.4997, 0.0, -0.8662, 0.4997, 0.0, -0.8662, 0.4997, 0.0, -0.8662, 0.4997, 0.0, -0.8662, -0.4997, 0.0, -0.8662, -0.4997, 0.0, -0.8662, -0.4997, 0.0, -0.8662, -0.4997, 0.0, -0.8662, -0.4997, 0.0, -0.8662, -0.4997, 0.0, -0.8662, -1.0, 0.0, 0.0, -1.0, 0.0, 0.0, -1.0, 0.0, 0.0, -1.0, 0.0, 0.0, -1.0, 0.0, 0.0, -1.0, 0.0, 0.0, -0.4997, 0.0, 0.8662, -0.4997, 0.0, 0.8662, -0.4997, 0.0, 0.8662, -0.4997, 0.0, 0.8662, -0.4997, 0.0, 0.8662, -0.4997, 0.0, 0.8662, -0.004232, -1.0, 0.007335, -0.004232, -1.0, 0.007335, -0.004232, -1.0, 0.007335, 0.004232, -1.0, 0.007335, 0.004232, -1.0, 0.007335, 0.004232, -1.0, 0.007335, -0.008463, -1.0, 0.0, -0.008463, -1.0, 0.0, -0.008463, -1.0, 0.0, 0.008463, -1.0, 0.0, 0.008463, -1.0, 0.0, 0.008463, -1.0, 0.0, -0.004232, -1.0, -0.007335, -0.004232, -1.0, -0.007335, -0.004232, -1.0, -0.007335, 0.004232, -1.0, -0.007335, 0.004232, -1.0, -0.007335, 0.004232, -1.0, -0.007335, 9.427e-08, 0.0, 1.0, 9.427e-08, 0.0, 1.0, 9.427e-08, 0.0, 1.0, -1.548e-07, 0.0, 1.0, -1.548e-07, 0.0, 1.0, -1.548e-07, 0.0, 1.0, 0.2698, -0.9629, 0.0, 0.2698, -0.9629, 0.0, 0.2698, -0.9629, 0.0, 0.0, 0.0, 1.0, 0.0, 0.0, 1.0, 0.0, 0.0, 1.0, 0.2698, -0.9629, 0.0, 0.2698, -0.9629, 0.0, 0.2698, -0.9629, 0.0, 0.0, 0.0, -1.0, 0.0, 0.0, -1.0, 0.0, 0.0, -1.0, 0.0, 0.0, -1.0, 0.0, 0.0, -1.0, 0.0, 0.0, -1.0, 1.19e-07, 0.0, 1.0, 1.19e-07, 0.0, 1.0, 1.19e-07, 0.0, 1.0, 0.7334, -0.6798, 0.0, 0.7334, -0.6798, 0.0, 0.7334, -0.6798, 0.0, 4.505e-07, 0.0, 1.0, -5.99e-05, -0.0004756, 1.0, 4.505e-07, 0.0, 1.0, 2.374e-07, 0.0, -1.0, 2.374e-07, 0.0, -1.0, 2.374e-07, 0.0, -1.0, 0.7334, -0.6798, 0.0, 0.7334, -0.6798, 0.0, 0.7334, -0.6798, 0.0, -1.561e-07, 0.0, -1.0, -1.561e-07, 0.0, -1.0, -1.561e-07, 0.0, -1.0, -2.518e-07, 0.0, 1.0, -2.518e-07, 0.0, 1.0, 0.0001372, -0.0004593, 1.0, 0.9622, -0.2724, 0.0, 0.9622, -0.2724, 0.0, 0.9622, -0.2724, 0.0, 0.0, 0.0, 1.0, 0.0, 0.0, 1.0, 0.0003807, -0.0002913, 1.0, 0.0, 0.0, 1.0, 0.0, 0.0, 1.0, 0.0, 0.0, 1.0, 0.0, 0.0, -1.0, 0.0, 0.0, -1.0, 0.0, 0.0, -1.0, 0.9622, -0.2724, 0.0, 0.9622, -0.2724, 0.0, 0.9622, -0.2724, 0.0, 0.0, -1.0, 0.0, 0.0, -1.0, 0.0, 0.0, -1.0, 0.0, 2.025e-07, 0.0, -1.0, 9.688e-07, -0.0004794, -1.0, 2.025e-07, 0.0, -1.0, 0.0, -1.0, 0.0, 0.0, -1.0, 0.0, 0.0, -1.0, 0.0, 0.0003733, -0.0003008, -1.0, 0.0, 0.0, -1.0, 0.0, 0.0, -1.0, 0.0004776, -4.121e-05, -1.0, 0.0, 0.0, -1.0, 0.0, 0.0, -1.0, 1.0, 0.0, 0.0, 1.0, 0.0, 0.0, 1.0, 0.0, 0.0, 1.0, 0.0, 0.0, 1.0, 0.0, 0.0, 1.0, 0.0, 0.0, -0.269, 0.9631, 0.0, -0.269, 0.9631, 0.0, -0.269, 0.9631, 0.0, -0.269, 0.9631, 0.0, -0.269, 0.9631, 0.0, -0.269, 0.9631, 0.0, -0.7325, 0.6808, 0.0, -0.7325, 0.6808, 0.0, -0.7325, 0.6808, 0.0, -0.7325, 0.6808, 0.0, -0.7325, 0.6808, 0.0, -0.7325, 0.6808, 0.0, -0.9778, 0.2095, 0.0, -0.9779, 0.2092, 0.0003742, -0.9778, 0.2095, 0.0, -0.9778, 0.2095, 0.0, -0.9778, 0.2094, -0.0004493, -0.9778, 0.2095, 0.0004773, -0.1727, -0.9843, 0.0366, -0.1712, -0.9848, 0.02862, -0.1662, -0.9854, 0.03763, -0.17, -0.9847, 0.03749, -0.1731, -0.9844, 0.03254, -0.1677, -0.9854, 0.02934, 0.9717, -0.1347, -0.1939, 0.9712, -0.1336, -0.1972, 0.9725, -0.1318, -0.1919, -0.1455, -0.9844, 0.09931, -0.1468, -0.9848, 0.09256, -0.1392, -0.9854, 0.09803, 0.9719, -0.1338, -0.1934, 0.9718, -0.1337, -0.194, 0.9718, -0.1312, -0.1958, 0.3918, -0.9167, -0.07823, 0.3918, -0.9167, -0.07823, 0.3923, -0.9166, -0.07783, -0.142, -0.9849, 0.09866, -0.144, -0.9849, 0.09603, -0.1429, -0.9855, 0.09154, 0.8238, -0.1336, -0.551, 0.8235, -0.1335, -0.5513, 0.8252, -0.1315, -0.5492, -0.09587, -0.9849, 0.1441, -0.1003, -0.985, 0.1403, -0.09144, -0.9855, 0.1432, 0.392, -0.9167, -0.07794, 0.392, -0.9167, -0.07794, 0.392, -0.9167, -0.07794, 0.05399, -0.9985, -0.01073, 0.05399, -0.9985, -0.01073, 0.05399, -0.9985, -0.01073, 0.8252, -0.1291, -0.5498, 0.825, -0.131, -0.5497, 0.8251, -0.1288, -0.5501, 0.3325, -0.9167, -0.2215, 0.3315, -0.9167, -0.2232, 0.3325, -0.9167, -0.2215, -0.09624, -0.9848, 0.1447, -0.0991, -0.9844, 0.1451, -0.09783, -0.9854, 0.1391, 0.5527, -0.13, -0.8232, 0.5492, -0.1287, -0.8257, 0.5515, -0.1289, -0.8241, -0.03296, -0.9844, 0.1728, -0.0395, -0.9848, 0.1691, -0.02918, -0.9854, 0.168, 0.04415, -0.9986, -0.02952, 0.04415, -0.9986, -0.02952, 0.04415, -0.9986, -0.02952, 0.332, -0.9168, -0.222, 0.332, -0.9168, -0.222, 0.333, -0.9161, -0.2234, 0.04417, -0.9986, -0.02951, 0.04478, -0.9986, -0.0294, 0.04417, -0.9986, -0.02951, 0.5511, -0.1337, -0.8237, 0.5491, -0.1341, -0.825, 0.5484, -0.1315, -0.8258, 0.2215, -0.9168, -0.3324, 0.2213, -0.9166, -0.333, 0.2228, -0.916, -0.3336, -0.03152, -0.9847, 0.1711, -0.03678, -0.9843, 0.1726, -0.03739, -0.9854, 0.166, 0.1946, -0.1342, -0.9717, 0.1909, -0.133, -0.9726, 0.1962, -0.1319, -0.9717, 0.03664, -0.9843, 0.1728, 0.02862, -0.9848, 0.1712, 0.03763, -0.9854, 0.1662, 0.03096, -0.9984, -0.04626, 0.03059, -0.9985, -0.04576, 0.03059, -0.9985, -0.04576, 0.2221, -0.9167, -0.3322, 0.2221, -0.9167, -0.3322, 0.2223, -0.9164, -0.3328, 0.1946, -0.1343, -0.9716, 0.1935, -0.1348, -0.9718, 0.1921, -0.1314, -0.9725, 0.07824, -0.9167, -0.3919, 0.07772, -0.9165, -0.3924, 0.07879, -0.9165, -0.3921, 0.03753, -0.9847, 0.1699, 0.03256, -0.9844, 0.173, 0.02934, -0.9854, 0.1677, -0.1938, -0.1349, -0.9717, -0.1972, -0.1336, -0.9712, -0.1918, -0.1318, -0.9725, 0.09927, -0.9844, 0.1455, 0.09256, -0.9848, 0.1468, 0.09803, -0.9854, 0.1392, 0.01041, -0.9986, -0.05272, 0.01036, -0.9986, -0.0521, 0.01036, -0.9986, -0.0521, 0.07791, -0.9167, -0.3918, 0.07791, -0.9167, -0.3918, 0.07785, -0.9164, -0.3925, 0.009925, -0.9986, -0.05254, 0.01036, -0.9986, -0.0521, 0.01036, -0.9986, -0.0521, -0.1933, -0.1338, -0.972, -0.1944, -0.134, -0.9717, -0.1958, -0.1312, -0.9718, -0.07823, -0.9167, -0.3918, -0.07861, -0.9166, -0.392, -0.07773, -0.9165, -0.3924, 0.09862, -0.9849, 0.142, 0.09603, -0.9849, 0.1441, 0.09154, -0.9855, 0.1429, -0.5508, -0.134, -0.8238, -0.5514, -0.1335, -0.8235, -0.5493, -0.1316, -0.8252, 0.1442, -0.9849, 0.09585, 0.1404, -0.985, 0.1003, 0.1432, -0.9855, 0.09144, -0.01073, -0.9985, -0.05399, -0.01073, -0.9985, -0.05399, -0.01073, -0.9985, -0.05399, -0.07794, -0.9167, -0.392, -0.07794, -0.9167, -0.392, -0.07811, -0.9165, -0.3923, -0.5494, -0.1292, -0.8255, -0.5497, -0.1308, -0.825, -0.5501, -0.1287, -0.8251, -0.2215, -0.9167, -0.3325, -0.223, -0.9167, -0.3317, -0.2214, -0.9166, -0.3329, 0.1447, -0.9848, 0.09616, 0.1452, -0.9844, 0.09923, 0.1392, -0.9854, 0.09781, -0.8233, -0.1299, -0.5525, -0.8258, -0.1287, -0.5491, -0.8241, -0.1288, -0.5516, 0.1729, -0.9844, 0.0329, 0.1691, -0.9848, 0.0395, 0.168, -0.9853, 0.02926, 0.1711, -0.9847, 0.03138, 0.1712, -0.9845, 0.03748, 0.166, -0.9854, 0.03739, -0.02952, -0.9986, -0.04415, -0.02952, -0.9986, -0.04415, -0.02952, -0.9986, -0.04415, -0.222, -0.9168, -0.332, -0.222, -0.9168, -0.332, -0.2232, -0.9162, -0.3329, -0.02951, -0.9986, -0.04417, -0.02951, -0.9986, -0.04417, -0.02951, -0.9986, -0.04417, -0.8238, -0.1337, -0.5509, -0.8251, -0.1343, -0.5489, -0.8259, -0.1314, -0.5483, -0.9716, -0.1345, -0.1947, -0.9726, -0.1327, -0.191, -0.9717, -0.1318, -0.1963, -0.3324, -0.9168, -0.2215, -0.3333, -0.9165, -0.2212, -0.3335, -0.9161, -0.2226, -0.9716, -0.1344, -0.1949, -0.9719, -0.1347, -0.193, -0.9724, -0.1309, -0.1931, -0.3322, -0.9167, -0.2221, -0.3322, -0.9167, -0.2221, -0.333, -0.9163, -0.2224, -0.3919, -0.9167, -0.07824, -0.3928, -0.9163, -0.07773, -0.3922, -0.9165, -0.07905, -0.04576, -0.9985, -0.03059, -0.04576, -0.9985, -0.03059, -0.04576, -0.9985, -0.03059, -0.3918, -0.9167, -0.07791, -0.3917, -0.9168, -0.07757, -0.3928, -0.9163, -0.07786, -0.0521, -0.9986, -0.01036, -0.05239, -0.9986, -0.01011, -0.0521, -0.9986, -0.01036, -0.0521, -0.9986, -0.01036, -0.0521, -0.9986, -0.01036, -0.05248, -0.9986, -0.01034, -0.03525, 0.9993, 0.01321, -0.03763, 0.9993, 0.001293, -0.09807, 0.9949, 0.02455, -0.3956, 0.915, 0.07892, -0.4018, 0.9128, 0.07348, -0.4009, 0.9122, 0.08493, -0.3956, 0.915, 0.07905, -0.3952, 0.9153, 0.07826, -0.4036, 0.9115, 0.07975, -0.9348, 0.302, 0.187, -0.9356, 0.3009, 0.1846, -0.9351, 0.3009, 0.187, -0.9354, 0.2993, 0.1885, -0.9357, 0.3008, 0.1845, -0.9362, 0.2984, 0.1857, -0.02752, 0.9993, 0.02568, -0.03427, 0.9993, 0.01558, -0.08122, 0.9949, 0.06019, -0.3348, 0.9152, 0.2241, -0.3432, 0.9128, 0.2215, -0.3379, 0.9122, 0.2317, -0.7914, 0.3019, 0.5316, -0.7934, 0.2991, 0.5302, -0.7933, 0.2978, 0.531, -0.3351, 0.9146, 0.2261, -0.3362, 0.9147, 0.2242, -0.3423, 0.9114, 0.2284, -0.791, 0.302, 0.532, -0.7931, 0.3023, 0.5287, -0.7932, 0.3007, 0.5295, -0.01558, 0.9993, 0.03427, -0.02568, 0.9993, 0.02752, -0.05199, 0.9949, 0.0867, -0.2241, 0.9149, 0.3359, -0.2322, 0.9127, 0.3363, -0.2235, 0.9121, 0.3437, -0.5294, 0.3024, 0.7926, -0.5315, 0.301, 0.7918, -0.5298, 0.3011, 0.7928, -0.2242, 0.9149, 0.3358, -0.2257, 0.9148, 0.3349, -0.2293, 0.9114, 0.3416, -0.5288, 0.2996, 0.7941, -0.5314, 0.3014, 0.7917, -0.5305, 0.2981, 0.7936, -0.001293, 0.9993, 0.03762, -0.01321, 0.9993, 0.03525, -0.01487, 0.9949, 0.1, -0.07838, 0.9152, 0.3953, -0.08598, 0.9128, 0.3993, -0.07505, 0.9122, 0.4028, -0.1843, 0.3013, 0.9355, -0.187, 0.2988, 0.9358, -0.185, 0.2985, 0.9363, -0.07789, 0.9151, 0.3956, -0.07955, 0.9148, 0.3961, -0.08083, 0.9115, 0.4034, -0.1839, 0.3014, 0.9356, -0.188, 0.3021, 0.9346, -0.1872, 0.3002, 0.9353, 0.01321, 0.9993, 0.03525, 0.001293, 0.9993, 0.03763, 0.02455, 0.9949, 0.09807, 0.07894, 0.915, 0.3957, 0.07348, 0.9128, 0.4018, 0.08493, 0.9122, 0.4009, 0.1871, 0.3022, 0.9347, 0.1847, 0.3004, 0.9357, 0.1868, 0.3006, 0.9353, 0.07923, 0.9149, 0.3958, 0.07737, 0.9148, 0.3964, 0.07975, 0.9115, 0.4036, 0.1887, 0.2993, 0.9353, 0.1845, 0.3008, 0.9357, 0.1869, 0.2976, 0.9362, 0.02568, 0.9993, 0.02752, 0.01558, 0.9993, 0.03427, 0.06019, 0.9949, 0.08122, 0.224, 0.9153, 0.3348, 0.2215, 0.9128, 0.3432, 0.2317, 0.9122, 0.3379, 0.5316, 0.3019, 0.7914, 0.5302, 0.2991, 0.7934, 0.532, 0.2989, 0.7922, 0.2249, 0.9151, 0.3346, 0.2242, 0.9147, 0.3362, 0.2284, 0.9114, 0.3423, 0.532, 0.302, 0.791, 0.5287, 0.3024, 0.7931, 0.5295, 0.3007, 0.7932, 0.03427, 0.9993, 0.01558, 0.02752, 0.9993, 0.02568, 0.0867, 0.9949, 0.05199, 0.3359, 0.9149, 0.2241, 0.3363, 0.9127, 0.2322, 0.3437, 0.9121, 0.2235, 0.03762, 0.9993, 0.001293, 0.03701, 0.9992, 0.0148, 0.1, 0.9949, 0.01487, 0.7926, 0.3024, 0.5294, 0.7918, 0.3011, 0.5315, 0.7928, 0.3011, 0.5298, 0.3358, 0.9149, 0.2242, 0.3349, 0.9148, 0.2257, 0.3416, 0.9114, 0.2293, 0.3953, 0.9152, 0.0784, 0.401, 0.9121, 0.0848, 0.4028, 0.9122, 0.07505, 0.7941, 0.2996, 0.5288, 0.7917, 0.3014, 0.5314, 0.7936, 0.2981, 0.5304, 0.3956, 0.9151, 0.07793, 0.3958, 0.9149, 0.07889, 0.4035, 0.9115, 0.07999, 0.9355, 0.3013, 0.1843, 0.9358, 0.299, 0.187, 0.9363, 0.2985, 0.1851, 0.9356, 0.3014, 0.1839, 0.9346, 0.3021, 0.188, 0.9351, 0.3006, 0.1876, -0.8315, 0.0, 0.5555, -0.8315, 0.0, 0.5555, -0.8314, 0.0009729, 0.5557, -0.8315, 0.0, 0.5555, -0.831, 0.0005132, 0.5562, -0.8317, 0.0003634, 0.5552, -0.195, 0.0, 0.9808, -0.195, 0.0, 0.9808, -0.1949, 0.0004586, 0.9808, -0.6499, 0.6242, 0.4336, -0.6496, 0.6238, 0.4347, -0.6495, 0.6244, 0.4339, -0.195, 0.0, 0.9808, -0.1946, 0.0002155, 0.9809, -0.1955, 0.000493, 0.9807, 0.5555, 0.0, 0.8315, 0.5555, 0.0, 0.8315, 0.5557, 0.0006949, 0.8314, -0.6498, 0.624, 0.434, -0.6495, 0.6243, 0.434, -0.6495, 0.6243, 0.434, -0.153, 0.624, 0.7663, -0.1521, 0.6239, 0.7665, -0.1523, 0.6242, 0.7662, 0.5555, 0.0, 0.8315, 0.556, 0.0003666, 0.8312, 0.555, 0.0006904, 0.8318, 0.9808, 0.0, 0.195, 0.9808, 0.0, 0.195, 0.9809, 0.0008713, 0.1947, 0.9808, 0.0, 0.195, 0.981, 0.0004094, 0.1942, 0.9807, 0.0003673, 0.1955, 0.4333, 0.6241, 0.6502, 0.4345, 0.6239, 0.6496, 0.4339, 0.6244, 0.6495, -0.1527, 0.6238, 0.7665, -0.1525, 0.6244, 0.7661, -0.1525, 0.6244, 0.7661, 0.7663, 0.624, 0.1529, 0.7668, 0.6236, 0.152, 0.7662, 0.6242, 0.1523, 0.4341, 0.6236, 0.6501, 0.434, 0.6243, 0.6495, 0.434, 0.6243, 0.6495, 0.7665, 0.6239, 0.1527, 0.7661, 0.6244, 0.1525, 0.7661, 0.6244, 0.1525, 0.9539, 0.2323, 0.1899, 0.9539, 0.2323, 0.1899, 0.9539, 0.2323, 0.1899, 0.954, 0.232, 0.1901, 0.954, 0.2322, 0.1896, 0.954, 0.232, 0.1901, 0.5404, 0.2319, 0.8088, 0.5402, 0.2324, 0.8088, 0.5404, 0.2319, 0.8088, 0.9655, -0.176, 0.1919, 0.9654, -0.1758, 0.1924, 0.9654, -0.1758, 0.1924, -0.8088, 0.2319, 0.5404, -0.8089, 0.2321, 0.5401, -0.8088, 0.2319, 0.5404, -0.8086, 0.2323, 0.5406, -0.8085, 0.2327, 0.5406, -0.8088, 0.2323, 0.5403, -0.1899, 0.2323, 0.9539, -0.1904, 0.2326, 0.9537, -0.1899, 0.2323, 0.9539, 0.5406, 0.2323, 0.8086, 0.5406, 0.2329, 0.8084, 0.5401, 0.2325, 0.8088, -0.1901, 0.232, 0.954, -0.1901, 0.2324, 0.9539, -0.1907, 0.232, 0.9538, 0.9656, -0.1755, 0.1917, 0.9657, -0.1749, 0.1919, 0.9657, -0.1749, 0.1919, 0.5477, -0.1748, 0.8182, 0.5472, -0.1748, 0.8185, 0.5468, -0.175, 0.8188, 0.8368, -0.5217, 0.1663, 0.8368, -0.5217, 0.1663, 0.8368, -0.5217, 0.1663, -0.8183, -0.1748, 0.5476, -0.8185, -0.1748, 0.5472, -0.8185, -0.1752, 0.5472, -0.8185, -0.176, 0.5469, -0.8187, -0.1758, 0.5466, -0.8187, -0.1758, 0.5466, -0.192, -0.1758, 0.9655, -0.1927, -0.1756, 0.9654, -0.1924, -0.1764, 0.9653, 0.547, -0.1761, 0.8184, 0.5466, -0.1754, 0.8188, 0.5466, -0.1758, 0.8187, -0.1916, -0.1751, 0.9657, -0.1919, -0.1749, 0.9657, -0.1923, -0.1749, 0.9656, 0.8367, -0.5218, 0.1663, 0.8367, -0.5218, 0.1663, 0.8367, -0.5218, 0.1663, 0.4739, -0.5222, 0.7091, 0.4735, -0.5222, 0.7093, 0.4735, -0.5222, 0.7093, 0.6587, -0.741, 0.1309, 0.6587, -0.741, 0.1309, 0.6587, -0.741, 0.1309, -0.7093, -0.5222, 0.4735, -0.7093, -0.5222, 0.4735, -0.7093, -0.5222, 0.4735, -0.7094, -0.5217, 0.4739, -0.7094, -0.5217, 0.4739, -0.7094, -0.5217, 0.4739, -0.1663, -0.5217, 0.8368, -0.1664, -0.5214, 0.8369, -0.1663, -0.522, 0.8366, 0.4741, -0.5219, 0.7091, 0.4742, -0.5215, 0.7093, 0.4739, -0.5217, 0.7094, -0.1663, -0.5218, 0.8367, -0.1663, -0.5218, 0.8367, -0.1667, -0.5217, 0.8366, 0.6586, -0.741, 0.131, 0.6586, -0.741, 0.131, 0.6586, -0.741, 0.131, 0.3734, -0.741, 0.5582, 0.3731, -0.7409, 0.5585, 0.3731, -0.7409, 0.5585, 0.2859, -0.9566, 0.05684, 0.2859, -0.9566, 0.05684, 0.2859, -0.9566, 0.05684, 0.3731, -0.7411, 0.5581, 0.3731, -0.7409, 0.5585, 0.3731, -0.7409, 0.5585, -0.1309, -0.741, 0.6587, -0.1309, -0.741, 0.6587, -0.1313, -0.7411, 0.6584, 0.1619, -0.9566, 0.2424, 0.1619, -0.9566, 0.2424, 0.1619, -0.9566, 0.2424, -0.5585, -0.7409, 0.3731, -0.5585, -0.7409, 0.3731, -0.5585, -0.7409, 0.3731, -0.131, -0.741, 0.6586, -0.131, -0.741, 0.6586, -0.131, -0.741, 0.6586, -0.05684, -0.9566, 0.2859, -0.05684, -0.9566, 0.2859, -0.05684, -0.9566, 0.2859, -0.5585, -0.7409, 0.3731, -0.5585, -0.7409, 0.3731, -0.5585, -0.7409, 0.3731, -0.2424, -0.9566, 0.1619, -0.2424, -0.9566, 0.1619, -0.2424, -0.9566, 0.1619, 0.000252, -1.0, -0.006868, 0.001663, -1.0, -0.005376, -0.0007001, -1.0, -0.004416, 0.0008604, -1.0, -0.006292, -1.622e-05, -1.0, -0.004267, -0.0006401, -1.0, -0.00677, 0.0001959, -0.3448, -0.9387, 0.0003915, -0.3468, -0.9379, -0.0009274, -0.3464, -0.9381, 1.0, 7.209e-05, -0.000255, 1.0, 0.001725, 0.0008093, 1.0, -0.001502, 0.001382, 0.001018, -0.3452, -0.9385, -0.0003638, -0.3469, -0.9379, -0.001263, -0.3457, -0.9383, 0.001727, -0.6896, -0.7241, 0.001264, -0.6875, -0.7262, -0.001219, -0.6875, -0.7262, -0.0005811, -0.6899, -0.7239, -0.00022, -0.6881, -0.7256, -0.0007563, -0.69, -0.7238, 1.0, -0.00628, -0.0008463, 1.0, -0.007115, 0.00151, 1.0, -0.007514, -0.0005836, -0.0001588, 1.0, -0.0004781, -0.0006831, 1.0, 0.001703, 0.001122, 1.0, 0.001535, 1.0, 0.0006288, -0.007266, 1.0, -0.001214, -0.006061, 1.0, -0.0008757, -0.007523, 0.9999, -0.008274, -0.005682, 0.9999, -0.009629, -0.005923, 0.9999, -0.008712, -0.006975, -0.0006213, 1.0, -0.0001388, 0.0001809, 1.0, 0.001939, 0.000513, 1.0, 0.0001013, -0.0005585, 0.8192, 0.5735, -0.0004699, 0.8186, 0.5743, 0.0004885, 0.8188, 0.5741, -1.0, -9.45e-06, -0.0006388, -1.0, -0.001586, 0.0005685, -1.0, 0.0007714, 0.001486, -1.0, -0.006894, 0.0002203, -1.0, -0.006656, 0.002482, -1.0, -0.006376, -0.0001438, 1.0, -0.007829, 0.0007178, 1.0, -0.005108, 0.004871, 1.0, -0.007612, 0.003134, 1.0, 0.001859, 0.003192, 1.0, -0.0001364, 0.003175, 1.0, 0.0004395, 0.000467, -0.000716, 0.819, 0.5738, 8.712e-05, 0.8186, 0.5743, 0.001294, 0.8189, 0.5739, -0.9999, -0.008297, -0.007395, -0.9999, -0.009522, -0.006122, -0.9999, -0.008147, -0.006156, -5.403e-05, 0.3741, 0.9274, -0.0002268, 0.371, 0.9286, 0.0007944, 0.3707, 0.9287, -1.0, -0.0006731, -0.008026, -1.0, -0.003408, -0.007982, -1.0, -0.00354, -0.005804, -0.001648, 0.3735, 0.9276, 7.809e-07, 0.3705, 0.9288, 0.002351, 0.3734, 0.9277, -1.0, 0.004486, 0.0002703, -1.0, 0.002182, 0.00328, -1.0, 0.003611, 0.00401, -1.0, -0.00688, 0.001226, -1.0, -0.005836, 0.004674, -1.0, -0.007696, 0.0008561, -0.9943, -0.01779, 0.1051, -0.9936, -0.02142, 0.1105, -0.9942, -0.01746, 0.1059, -0.002588, 0.8962, 0.4436, 0.00196, 0.8953, 0.4456, 4.971e-05, 0.8982, 0.4396, -0.9931, -0.06068, 0.1008, -0.9932, -0.05329, 0.1031, -0.9942, -0.047, 0.09719, 0.9942, -0.0174, 0.1057, 0.9935, -0.0199, 0.1117, 0.9943, -0.01769, 0.1049, -0.001548, 0.8953, 0.4454, 0.003162, 0.8976, 0.4408, -0.0009735, 0.8983, 0.4394, 0.9933, -0.05309, 0.1031, 0.9931, -0.0608, 0.1005, 0.9942, -0.04724, 0.09699, 0.4026, -0.3667, 0.8387, 0.4078, -0.3626, 0.838, 0.3998, -0.3556, 0.8448, -0.407, -0.3697, 0.8353, -0.3955, -0.365, 0.8428, -0.4075, -0.3648, 0.8372, -0.4109, -0.3639, 0.8359, -0.4035, -0.3648, 0.8391, -0.4029, -0.3541, 0.844, 0.4032, -0.3672, 0.8382, 0.4109, -0.3669, 0.8346, 0.4083, -0.3642, 0.8371, 0.004401, 0.9197, 0.3927, -0.00211, 0.9211, 0.3892, -0.004683, 0.9196, 0.3928])] * 3)])

# ---- objects
ob_scrap_ceilinglight_lod1__1 = bpy.data.objects.new('scrap_ceilinglight_LOD1 (1)', me_scrap_ceilinglight_lod1__1)

# ---- transforms, parenting, visibility, modifiers, constraints
ob_scrap_ceilinglight_lod1__1.location = (0.0, 0.0, 0.0)
ob_scrap_ceilinglight_lod1__1.rotation_euler = (1.571, -0.0, 0.0)

# ---- collection membership
scene.collection.objects.link(ob_scrap_ceilinglight_lod1__1)

# ---- scene / render settings (as saved in the file)
scene.frame_start = 1; scene.frame_end = 250; scene.frame_set(0)
scene.render.engine = 'BLENDER_EEVEE_NEXT'
scene.cycles.sampling_pattern = 'TABULATED_SOBOL'
scene.view_settings.view_transform = 'Filmic'
bpy.context.view_layer.update()

# ---- added for rendering (the .blend has no active camera and no usable light): camera, sun
cam_auto = bpy.data.cameras.new('AutoCamera')
cam_auto.lens = 50.0
cam_auto.sensor_width = 36.0
cam_auto.clip_end = 1447.14
ob_auto_camera = bpy.data.objects.new('AutoCamera', cam_auto)
scene.collection.objects.link(ob_auto_camera)
ob_auto_camera.location = (82.4586, -98.9504, 55.6848)
ob_auto_camera.rotation_euler = (1.09748, -7.21219e-08, 0.694738)
scene.camera = ob_auto_camera
light_auto_sun = bpy.data.lights.new('AutoSun', 'SUN')
light_auto_sun.energy = 3.0
light_auto_sun.angle = 0.0523599
ob_auto_sun = bpy.data.objects.new('AutoSun', light_auto_sun)
scene.collection.objects.link(ob_auto_sun)
ob_auto_sun.rotation_euler = (0.872665, 0.174533, 0.523599)
bpy.context.view_layer.update()
